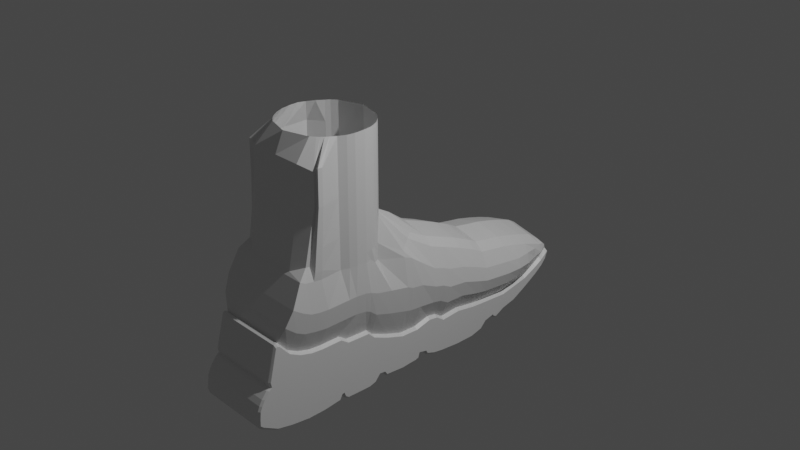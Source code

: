 # Source: sapato.blend  (saved by Blender 2.92.15; exported with 4.5.12 LTS)
import bpy
from mathutils import Matrix  # noqa: F401  (used for matrix-valued properties, if any)

bpy.ops.wm.read_factory_settings(use_empty=True)
scene = bpy.context.scene
scene.name = 'Scene'

# ---- collections
col_collection = bpy.data.collections.new('Collection'); scene.collection.children.link(col_collection)

# ---- materials (node trees are filled in below, after node groups)
mat_material = bpy.data.materials.new('Material')
mat_material.alpha_threshold = 0.0
mat_material.use_transparent_shadow = False
mat_material.line_color = (0.0, 0.0, 0.0, 1.0)

# ---- material node trees
mat_material.use_nodes = True; mat_material.node_tree.nodes.clear()
_N = mat_material.node_tree.nodes; _L = mat_material.node_tree.links
n0 = _N.new('ShaderNodeOutputMaterial'); n0.name = 'Material Output'; n0.location = (300, 300)
n1 = _N.new('ShaderNodeBsdfPrincipled'); n1.name = 'Principled BSDF'; n1.location = (10, 300)
n1.distribution = 'GGX'
n1.subsurface_method = 'BURLEY'
n1.inputs[2].default_value = 0.4
n1.inputs[3].default_value = 1.45
n1.inputs[27].default_value = (0.0, 0.0, 0.0, 1.0)
n1.inputs[28].default_value = 1.0
_L.new(n1.outputs[0], n0.inputs[0])
n0.is_active_output = True

# ---- world
world_world = bpy.data.worlds.new('World'); scene.world = world_world
world_world.use_nodes = True; world_world.node_tree.nodes.clear()
_N = world_world.node_tree.nodes; _L = world_world.node_tree.links
n0 = _N.new('ShaderNodeOutputWorld'); n0.name = 'World Output'; n0.location = (300, 300)
n1 = _N.new('ShaderNodeBackground'); n1.name = 'Background'; n1.location = (10, 300)
n1.inputs[0].default_value = (0.05088, 0.05088, 0.05088, 1.0)
_L.new(n1.outputs[0], n0.inputs[0])
n0.is_active_output = True
world_world.color = (0.05088, 0.05088, 0.05088)
world_world.use_sun_shadow = False
world_world.sun_shadow_jitter_overblur = 0.0

# ---- cameras
cam_camera = bpy.data.cameras.new('Camera')
cam_camera.clip_end = 100.0
cam_camera.ortho_scale = 7.314

# ---- lights
light_light = bpy.data.lights.new('Light', 'POINT')
light_light.transmission_factor = 0.0
light_light.energy = 1000.0
light_light.shadow_soft_size = 0.1
light_light.shadow_maximum_resolution = 0.006
light_light.use_absolute_resolution = True

# ---- meshes
me_cube = bpy.data.meshes.new('Cube')
me_cube.from_pydata([(0.3015, 1.285, -0.6608), (0.2984, 1.275, -1.217), (0.3015, 1.152, -0.6395), (0.2984, 1.164, -1.21), (-0.4771, 1.285, -0.6608), (-0.4717, 1.275, -1.217), (-0.4771, 1.152, -0.6395), (-0.4717, 1.164, -1.21), (0.3118, 1.284, -1.447), (0.3118, 1.165, -1.506), (-0.4853, 1.284, -1.447), (-0.4853, 1.165, -1.506), (0.3015, 0.9309, -0.598), (0.2984, 0.9166, -1.191), (-0.4771, 0.9309, -0.598), (-0.4717, 0.9166, -1.191), (0.3118, 0.9214, -1.565), (-0.4853, 0.9214, -1.565), (0.3118, 0.9943, -1.492), (0.3118, 1.113, -1.465), (-0.4853, 0.9943, -1.492), (-0.4853, 1.113, -1.465), (0.3015, 1.641, -0.7575), (0.2984, 1.631, -1.149), (-0.4771, 1.641, -0.7575), (-0.4717, 1.631, -1.149), (0.3118, 1.63, -1.318), (-0.4853, 1.63, -1.318), (0.2984, 1.453, -1.183), (0.3015, 1.466, -0.7063), (-0.4853, 1.457, -1.406), (0.3118, 1.457, -1.406), (-0.4717, 1.453, -1.183), (-0.4771, 1.466, -0.7063), (0.3015, 1.811, -0.8172), (0.2984, 1.808, -1.07), (-0.4771, 1.811, -0.8172), (-0.4717, 1.808, -1.07), (0.3118, 1.8, -1.219), (-0.4853, 1.8, -1.219), (0.3015, 1.902, -0.852), (0.2984, 1.901, -1.016), (-0.4771, 1.902, -0.852), (-0.4717, 1.901, -1.016), (0.3118, 1.91, -1.141), (-0.4853, 1.91, -1.141), (0.2875, 1.974, -0.8698), (0.2984, 1.977, -0.9522), (-0.463, 1.974, -0.8698), (-0.4717, 1.977, -0.9522), (0.3118, 1.971, -1.071), (-0.4853, 1.971, -1.071), (0.2871, 2.001, -0.8928), (0.2898, 2.011, -0.941), (-0.4627, 2.001, -0.8928), (-0.4632, 2.011, -0.941), (0.3029, 2.013, -1.003), (-0.4766, 2.013, -1.003), (0.3118, 1.129, -1.489), (-0.4853, 1.129, -1.489), (-0.4717, 0.3279, -1.154), (-0.4771, 0.3714, -0.3426), (0.2984, 0.3279, -1.154), (0.3015, 0.3714, -0.3426), (0.3118, 0.9214, -1.565), (-0.4853, 0.9214, -1.565), (0.3118, 0.9943, -1.492), (-0.4853, 0.9943, -1.492), (0.3015, 0.8007, -0.5264), (0.2984, 0.7805, -1.179), (-0.4771, 0.8007, -0.5264), (-0.4717, 0.7805, -1.179), (0.3118, 0.7793, -1.6), (-0.4853, 0.7793, -1.6), (0.3118, 0.5442, -1.598), (0.3015, 0.5833, -0.427), (0.2984, 0.5542, -1.139), (-0.4771, 0.5833, -0.427), (0.3118, 0.7793, -1.6), (-0.4853, 0.7793, -1.6), (0.3118, 0.309, -1.576), (-0.4853, 0.309, -1.576), (0.2984, 0.2275, -1.086), (-0.4853, 0.1982, -1.557), (-0.4717, 0.2275, -1.086), (0.3118, 0.1982, -1.557), (0.3118, 0.309, -1.576), (-0.4853, 0.309, -1.576), (0.3118, 0.5442, -1.598), (-0.4853, 0.5442, -1.598), (-0.4717, 0.5542, -1.139), (-0.4853, 0.5442, -1.598), (-0.4717, 0.1197, -1.069), (-0.4771, 0.1569, -0.2569), (0.2984, 0.1197, -1.069), (0.3015, 0.1569, -0.2569), (0.3118, 0.09669, -1.52), (-0.4853, 0.09669, -1.52), (0.2715, -0.5258, 0.3048), (-0.4853, -0.1981, -1.533), (0.2984, -0.1987, -1.107), (0.3118, -0.1981, -1.533), (0.3118, 0.09669, -1.52), (-0.4853, 0.09669, -1.52), (-0.4853, 0.1982, -1.557), (0.3118, 0.1982, -1.557), (0.3015, 0.2651, -0.3007), (-0.4771, 0.2651, -0.3007), (0.3118, 0.07437, -1.48), (-0.4853, 0.07437, -1.48), (0.3118, 0.07437, -1.48), (-0.4853, 0.07437, -1.48), (0.3118, -0.0242, -1.458), (-0.4853, -0.0242, -1.458), (0.3118, -0.0242, -1.458), (-0.4853, -0.0242, -1.458), (0.3118, -0.0428, -1.516), (-0.4853, -0.0428, -1.516), (0.3118, -0.0428, -1.516), (-0.4853, -0.0428, -1.516), (0.3118, -0.08216, -1.528), (-0.4853, -0.08216, -1.528), (0.3118, -0.08216, -1.528), (-0.4853, -0.08216, -1.528), (-0.4717, -0.06211, -1.114), (-0.4558, -0.1512, -0.06204), (0.2984, -0.06211, -1.114), (0.2853, -0.1512, -0.06204), (0.3118, -0.1981, -1.533), (-0.4104, -0.5167, 0.2839), (-0.4853, -0.1981, -1.533), (-0.4717, -0.1987, -1.107), (0.2715, -0.5258, 0.6913), (-0.4853, -0.2613, -1.538), (0.2984, -0.2652, -1.105), (0.3118, -0.2613, -1.538), (0.3118, -0.2613, -1.538), (-0.4104, -0.5167, 0.6745), (-0.4853, -0.2613, -1.538), (-0.4717, -0.2652, -1.105), (0.3256, -0.5922, 0.7157), (-0.4853, -0.4833, -1.518), (0.2984, -0.4764, -1.031), (0.3118, -0.4833, -1.518), (0.3118, -0.4833, -1.518), (-0.4454, -0.5574, 0.6733), (-0.4853, -0.4833, -1.518), (-0.4717, -0.4764, -1.031), (-0.4853, -0.5147, -1.473), (0.3118, -0.5147, -1.473), (0.3118, -0.5147, -1.473), (-0.4853, -0.5147, -1.473), (-0.4853, -0.584, -1.465), (0.3118, -0.584, -1.465), (0.3118, -0.584, -1.465), (-0.4853, -0.584, -1.465), (-0.4853, -0.649, -1.536), (0.3118, -0.649, -1.536), (0.3118, -0.649, -1.536), (0.3624, -0.6605, 0.7216), (0.2984, -0.6562, -0.9508), (-0.5865, -0.6789, 0.7216), (-0.4717, -0.6562, -0.9508), (-0.4853, -0.7313, -1.558), (0.3118, -0.7313, -1.558), (0.3838, -0.7169, 0.7242), (0.2984, -0.7315, -0.877), (-0.5865, -0.9611, 0.7218), (-0.5865, -0.9201, -0.877), (-0.4853, -1.007, -1.548), (0.3118, -1.007, -1.548), (0.3118, -1.007, -1.548), (-0.4853, -1.007, -1.548), (0.4027, -0.8012, 0.7169), (0.2984, -0.9924, -0.864), (-0.5865, -1.051, 0.7169), (-0.4717, -0.9924, -0.864), (0.4032, -0.9165, 0.7081), (0.2984, -1.086, -0.7977), (-0.5865, -1.158, 0.7081), (-0.4717, -1.086, -0.7977), (0.337, 0.9166, -1.218), (-0.4853, -1.043, -1.523), (0.3118, -1.043, -1.523), (0.3118, -1.043, -1.523), (-0.4853, -1.043, -1.523), (-0.4853, -1.063, -1.468), (0.3118, -1.063, -1.468), (0.3118, -1.063, -1.468), (-0.4853, -1.063, -1.468), (-0.4853, -1.091, -1.477), (0.3118, -1.091, -1.477), (0.3118, -1.091, -1.477), (-0.4853, -1.091, -1.477), (-0.4853, -1.119, -1.529), (0.3118, -1.119, -1.529), (0.3118, -1.119, -1.529), (-0.4853, -1.119, -1.529), (-0.4853, -1.31, -1.551), (0.3118, -1.31, -1.551), (0.2984, -1.708, -0.6772), (0.337, 1.284, -1.421), (0.3529, -1.083, 0.7058), (0.2984, -1.315, -0.7964), (-0.5865, -1.264, 0.7058), (-0.4717, -1.315, -0.7964), (-0.4853, -2.068, -1.389), (0.3118, -2.068, -1.389), (0.3118, -1.89, -1.485), (-0.5391, -1.355, 0.7114), (0.337, 1.165, -1.48), (0.36, -1.374, 0.7084), (0.2984, -1.821, -0.5487), (-0.5299, -1.374, 0.7084), (-0.4717, -1.821, -0.5487), (0.2984, -1.586, -0.7431), (-0.4717, -1.586, -0.7431), (-0.5865, -1.364, 0.7134), (0.4109, -1.364, 0.7134), (0.337, 1.275, -1.244), (0.3118, -1.721, -1.525), (-0.4717, -1.708, -0.6772), (-0.4853, -1.722, -1.525), (0.3635, -1.355, 0.7114), (0.337, 1.164, -1.236), (-0.4853, -1.89, -1.485), (-0.4717, -1.453, -0.7822), (0.4109, -1.314, 0.7096), (0.337, 1.631, -1.175), (-0.4853, -1.514, -1.553), (0.2984, -1.453, -0.7822), (-0.5865, -1.314, 0.7096), (0.3118, -1.514, -1.553), (0.2984, -1.2, -0.7971), (-0.4717, -1.2, -0.7971), (-0.5865, -1.211, 0.7069), (0.3864, -0.9994, 0.7069), (0.337, 1.453, -1.21), (-0.4853, -2.094, -1.365), (0.3118, -2.094, -1.365), (0.3118, -1.947, -0.9736), (-0.4853, -1.947, -0.9736), (0.3118, -1.843, -0.5366), (-0.4853, -1.843, -0.5366), (0.3118, -1.96, -0.918), (-0.4853, -1.96, -0.918), (0.3118, -1.869, -0.5495), (-0.4853, -1.869, -0.5495), (-0.4853, -2.102, -1.334), (0.3118, -2.102, -1.334), (0.3118, -1.982, -0.9984), (-0.4853, -1.982, -0.9984), (-0.4853, -2.101, -1.26), (0.3118, -2.101, -1.26), (0.3118, -2.039, -1.069), (-0.4853, -2.039, -1.069), (-0.4853, -2.093, -1.181), (0.3118, -2.093, -1.181), (0.3118, -2.073, -1.128), (-0.4853, -2.073, -1.128), (0.2715, -0.5258, 1.092), (-0.4104, -0.5167, 1.07), (0.3256, -0.5922, 1.092), (-0.4454, -0.5574, 1.073), (0.3624, -0.6605, 1.084), (-0.5865, -0.6761, 1.084), (0.3838, -0.7169, 1.085), (-0.5865, -0.9526, 1.083), (0.4027, -0.8012, 1.078), (-0.5865, -1.043, 1.078), (0.4032, -0.9165, 1.084), (-0.5865, -1.154, 1.084), (0.3529, -1.083, 1.082), (-0.5865, -1.259, 1.082), (-0.5391, -1.351, 1.052), (0.36, -1.369, 1.044), (-0.5299, -1.369, 1.044), (-0.5865, -1.359, 1.089), (0.4109, -1.359, 1.089), (0.3635, -1.351, 1.052), (0.4109, -1.309, 1.085), (-0.5865, -1.309, 1.085), (-0.5865, -1.206, 1.083), (0.3864, -0.9994, 1.083), (0.2713, -0.526, 1.299), (-0.4104, -0.5167, 1.299), (0.3257, -0.5922, 1.296), (-0.4454, -0.5574, 1.296), (0.3624, -0.6605, 1.298), (-0.497, -0.6326, 1.297), (0.3838, -0.7169, 1.299), (-0.5336, -0.7199, 1.298), (0.4027, -0.8012, 1.303), (-0.5515, -0.8044, 1.303), (0.4032, -0.9165, 1.3), (-0.5536, -0.8955, 1.3), (0.3529, -1.083, 1.301), (-0.4961, -1.093, 1.3), (-0.4005, -1.216, 1.3), (0.2379, -1.228, 1.301), (-0.3805, -1.233, 1.301), (-0.4225, -1.196, 1.301), (0.2913, -1.175, 1.301), (0.2652, -1.204, 1.3), (0.3196, -1.139, 1.302), (-0.4542, -1.157, 1.301), (-0.5349, -1.004, 1.299), (0.3864, -0.9994, 1.299), (-0.09345, 1.152, -0.4801), (-0.09345, 1.285, -0.5015), (-0.09345, 1.284, -1.497), (-0.09345, 1.165, -1.506), (-0.09345, 0.9309, -0.4386), (-0.09345, 0.9943, -1.492), (-0.09345, 1.113, -1.465), (-0.09345, 1.641, -0.5981), (-0.09345, 1.63, -1.368), (-0.09345, 1.466, -0.547), (-0.09345, 1.457, -1.456), (-0.09345, 1.811, -0.6579), (-0.09345, 1.8, -1.269), (-0.09345, 1.902, -0.7134), (-0.09345, 1.91, -1.191), (-0.09345, 1.974, -0.7973), (-0.09345, 1.971, -1.116), (-0.09338, 2.013, -0.9391), (-0.09345, 1.997, -0.8615), (-0.09338, 2.013, -1.053), (-0.09345, 1.129, -1.489), (-0.09345, 0.9214, -1.565), (-0.09345, 0.9943, -1.492), (-0.09345, 0.8007, -0.3671), (-0.09345, 0.7793, -1.6), (-0.09345, 0.3714, -0.1833), (-0.09345, 0.309, -1.576), (-0.09345, 0.5833, -0.2677), (-0.09345, 0.5442, -1.598), (-0.09345, 0.1569, -0.09758), (-0.09345, 0.09669, -1.52), (-0.09345, -0.1981, -1.533), (-0.09345, 0.2651, -0.1414), (-0.09345, 0.1982, -1.557), (-0.09345, 0.07437, -1.48), (-0.09345, -0.0242, -1.458), (-0.09345, -0.0428, -1.516), (-0.09345, -0.08216, -1.528), (-0.09345, -0.05439, 0.0607), (-0.08994, -0.3804, 0.2436), (-0.09345, -0.2613, -1.538), (-0.08994, -0.3804, 0.6959), (-0.09345, -0.4833, -1.518), (-0.09345, -0.5147, -1.473), (-0.09345, -0.584, -1.465), (-0.09345, -0.649, -1.536), (-0.09345, -0.7313, -1.558), (-0.09345, -1.007, -1.548), (-0.09345, -1.043, -1.523), (-0.09345, -1.063, -1.468), (-0.09345, -1.091, -1.477), (-0.09345, -1.119, -1.529), (-0.09345, -1.31, -1.551), (-0.09345, -1.89, -1.485), (-0.09345, -2.068, -1.389), (-0.09345, -1.821, -0.5487), (-0.09345, -1.44, 0.7151), (-0.09345, -1.722, -1.525), (-0.09345, -1.514, -1.553), (-0.08994, -0.3804, 1.089), (-0.09345, -1.435, 1.091), (-0.08993, -0.3805, 1.299), (-0.09141, -1.342, 1.3), (-0.3966, 1.152, -0.5532), (-0.3966, 1.284, -1.477), (-0.3966, 0.9309, -0.5117), (-0.3966, 0.9943, -1.492), (-0.3966, 1.113, -1.465), (-0.3966, 1.63, -1.348), (-0.3966, 1.466, -0.6201), (-0.3966, 1.8, -1.249), (-0.3966, 1.91, -1.171), (-0.3966, 1.971, -1.102), (-0.3859, 2.013, -0.9399), (-0.3859, 2.013, -1.033), (-0.3966, 1.129, -1.489), (-0.3966, 0.9943, -1.492), (-0.3966, 0.8007, -0.4402), (-0.3966, 0.3714, -0.2564), (-0.3966, 0.5442, -1.598), (-0.3966, 0.1569, -0.1707), (-0.3966, 0.1982, -1.557), (-0.3966, -0.05439, -0.05704), (-0.3521, -0.4694, 0.2801), (-0.3521, -0.4694, 0.6766), (-0.3966, -1.89, -1.485), (-0.3966, -1.44, 0.7151), (-0.3966, -1.514, -1.553), (-0.3521, -0.4694, 1.069), (-0.3966, -1.435, 1.091), (-0.3521, -0.4694, 1.299), (-0.3369, -1.267, 1.3), (-0.3966, 1.285, -0.5746), (-0.3966, 1.165, -1.506), (-0.3966, 1.641, -0.6712), (-0.3966, 1.457, -1.436), (-0.3966, 1.811, -0.731), (-0.3966, 1.902, -0.7865), (-0.3966, 1.974, -0.8407), (-0.3966, 1.997, -0.8819), (-0.3966, 0.9214, -1.565), (-0.3966, 0.7793, -1.6), (-0.3966, 0.309, -1.576), (-0.3966, 0.5833, -0.3408), (-0.3966, 0.09669, -1.52), (-0.3966, -0.1981, -1.533), (-0.3966, 0.2651, -0.2145), (-0.3966, 0.07437, -1.48), (-0.3966, -0.0242, -1.458), (-0.3966, -0.0428, -1.516), (-0.3966, -0.08216, -1.528), (-0.3966, -0.2613, -1.538), (-0.3966, -0.4833, -1.518), (-0.3966, -0.5147, -1.473), (-0.3966, -0.584, -1.465), (-0.3966, -0.649, -1.536), (-0.3966, -0.7313, -1.558), (-0.3966, -1.007, -1.548), (-0.3966, -1.043, -1.523), (-0.3966, -1.063, -1.468), (-0.3966, -1.091, -1.477), (-0.3966, -1.119, -1.529), (-0.3966, -1.31, -1.551), (-0.3966, -2.068, -1.389), (-0.3966, -1.821, -0.5487), (-0.3966, -1.722, -1.525), (0.2097, 1.285, -0.5746), (0.2097, 1.165, -1.506), (0.2097, 1.641, -0.6712), (0.2097, 1.457, -1.436), (0.2097, 1.811, -0.731), (0.2097, 1.902, -0.7865), (0.2097, 1.974, -0.8407), (0.2097, 1.997, -0.8819), (0.2097, 0.9214, -1.565), (0.2097, 0.7793, -1.6), (0.2097, 0.309, -1.576), (0.2097, 0.5833, -0.3408), (0.2097, 0.09669, -1.52), (0.2097, -0.1981, -1.533), (0.2097, 0.2651, -0.2145), (0.2097, 0.07437, -1.48), (0.2097, -0.0242, -1.458), (0.2097, -0.0428, -1.516), (0.2097, -0.08216, -1.528), (0.2097, -0.2613, -1.538), (0.2097, -0.4833, -1.518), (0.2097, -0.5147, -1.473), (0.2097, -0.584, -1.465), (0.2097, -0.649, -1.536), (0.2097, -0.7313, -1.558), (0.2097, -1.007, -1.548), (0.2097, -1.043, -1.523), (0.2097, -1.063, -1.468), (0.2097, -1.091, -1.477), (0.2097, -1.119, -1.529), (0.2097, -1.31, -1.551), (0.2097, -2.068, -1.389), (0.2097, -1.821, -0.5487), (0.2097, -1.721, -1.525), (0.2097, 1.152, -0.5532), (0.2097, 1.284, -1.477), (0.2097, 0.9309, -0.5117), (0.2097, 0.9943, -1.492), (0.2097, 1.113, -1.465), (0.2097, 1.63, -1.348), (0.2097, 1.466, -0.6201), (0.2097, 1.8, -1.249), (0.2097, 1.91, -1.171), (0.2097, 1.971, -1.096), (0.1993, 2.013, -0.9399), (0.1993, 2.013, -1.033), (0.2097, 1.129, -1.489), (0.2097, 0.9943, -1.492), (0.2097, 0.8007, -0.4402), (0.2097, 0.3714, -0.2564), (0.2097, 0.5442, -1.598), (0.2097, 0.1569, -0.1707), (0.2097, 0.1982, -1.557), (0.2097, -0.05439, -0.05704), (0.1839, -0.4559, 0.2994), (0.1839, -0.4559, 0.6959), (0.2097, -1.89, -1.485), (0.2097, -1.44, 0.7151), (0.2097, -1.514, -1.553), (0.1839, -0.4559, 1.089), (0.2097, -1.435, 1.091), (0.1839, -0.4558, 1.299), (0.1893, -1.266, 1.3), (-0.5074, 1.275, -1.245), (-0.5074, 1.164, -1.237), (-0.5074, 1.284, -1.411), (-0.5074, 1.165, -1.47), (-0.5074, 0.9214, -1.53), (-0.5074, 0.9166, -1.218), (-0.5074, 0.9943, -1.457), (-0.5074, 1.113, -1.429), (-0.5074, 1.129, -1.453), (-0.5074, 1.631, -1.176), (-0.5074, 1.63, -1.282), (-0.5074, 1.457, -1.37), (-0.5074, 1.453, -1.21), (-0.5074, 1.808, -1.097), (-0.5074, 1.8, -1.183), (-0.5074, 1.901, -1.044), (-0.5074, 1.977, -0.9847), (-0.5074, 1.91, -1.105), (-0.5074, 1.971, -1.036), (-0.4982, 2.011, -0.9681), (-0.4982, 2.013, -1.003), (-0.5074, 0.7793, -1.565), (-0.5074, 0.7805, -1.206), (-0.5074, 0.5542, -1.166), (-0.5074, 0.5442, -1.563), (-0.5074, 0.309, -1.54), (-0.5074, 0.1197, -1.096), (-0.5074, 0.2275, -1.113), (-0.5074, 0.3279, -1.181), (-0.5074, 0.1982, -1.521), (-0.5074, 0.09669, -1.484), (-0.5074, -0.06211, -1.141), (-0.5074, 0.07437, -1.445), (-0.5074, 0.09669, -1.484), (-0.5074, -0.0242, -1.422), (-0.5074, -0.0428, -1.48), (-0.5074, -0.08216, -1.492), (-0.5074, -0.1987, -1.134), (-0.5074, -0.1981, -1.497), (-0.5074, -0.2652, -1.132), (-0.5074, -0.2613, -1.502), (-0.5074, -0.4833, -1.482), (-0.5074, -0.4764, -1.058), (-0.5074, -0.649, -1.501), (-0.5074, -0.6562, -0.9779), (-0.5074, -0.5147, -1.437), (-0.5074, -0.584, -1.429), (-0.5074, -0.9201, -0.9041), (-0.5074, -0.9168, -1.522), (-0.5074, -1.007, -1.512), (-0.5074, -0.9924, -0.8911), (-0.5074, -1.086, -0.8249), (-0.5074, -1.924, -1.012), (-0.5074, -1.814, -1.094), (-0.5074, -1.069, -0.9245), (-0.5074, -1.043, -1.487), (-0.5074, -1.063, -1.433), (-0.5074, -1.091, -1.441), (-0.5074, -1.119, -1.494), (-0.5074, -1.821, -0.5758), (-0.5074, -1.708, -0.7043), (-0.5074, -1.195, -1.027), (-0.5074, -1.318, -1.088), (-0.5074, -1.2, -0.8242), (-0.5074, -1.315, -0.8235), (-0.5074, -2.068, -1.353), (-0.5074, -1.89, -1.449), (-0.5074, -1.31, -1.515), (-0.5074, -1.453, -0.8093), (-0.5074, -1.489, -1.149), (-0.5074, -1.514, -1.517), (-0.5074, -1.586, -0.7702), (-0.5074, -1.658, -1.144), (-0.5074, -1.722, -1.489), (-0.5074, -1.934, -0.9736), (-0.5074, -1.838, -0.5637), (-0.5074, -2.089, -1.34), (-0.5074, -1.947, -0.918), (-0.5074, -1.856, -0.5767), (-0.5074, -2.098, -1.325), (-0.5074, -1.969, -0.9984), (-0.5074, -2.089, -1.26), (-0.5074, -2.026, -1.069), (-0.5074, -2.08, -1.181), (-0.5074, -2.06, -1.128), (0.337, 0.9214, -1.54), (0.337, 0.9943, -1.467), (0.337, 1.113, -1.439), (0.337, 1.129, -1.463), (0.337, 1.63, -1.292), (0.337, 1.8, -1.193), (0.337, 1.457, -1.381), (0.337, 1.91, -1.115), (0.337, 1.808, -1.096), (0.337, 1.901, -1.043), (0.337, 1.971, -1.046), (0.3275, 2.013, -0.9774), (0.337, 1.977, -0.9841), (0.3275, 2.011, -0.9675), (0.337, 0.7793, -1.575), (0.337, 0.7805, -1.205), (0.337, 0.3279, -1.181), (0.337, 0.5542, -1.166), (0.337, 0.5442, -1.573), (0.337, 0.309, -1.55), (0.337, 0.1982, -1.531), (0.337, 0.09669, -1.494), (0.337, 0.2275, -1.112), (0.337, 0.1197, -1.096), (0.337, -0.06211, -1.141), (0.337, -0.1987, -1.133), (0.337, -0.08216, -1.502), (0.337, 0.07437, -1.455), (0.337, 0.09669, -1.494), (0.337, -0.0242, -1.433), (0.337, -0.0428, -1.49), (0.337, -0.1981, -1.507), (0.337, -0.2613, -1.512), (0.337, -0.4833, -1.492), (0.337, -0.2652, -1.131), (0.337, -0.4764, -1.057), (0.337, -0.5147, -1.448), (0.337, -0.584, -1.439), (0.337, -0.649, -1.511), (0.337, -0.649, -1.511), (0.337, -0.6562, -0.9773), (0.337, -0.7281, -1.532), (0.337, -1.007, -1.523), (0.337, -0.7315, -0.9035), (0.337, -0.9924, -0.8905), (0.337, -1.086, -0.8243), (0.337, -1.069, -0.9245), (0.337, -1.043, -1.497), (0.337, -1.063, -1.443), (0.337, -1.091, -1.451), (0.337, -1.119, -1.504), (0.337, -1.721, -1.499), (0.337, -1.89, -1.46), (0.337, -1.31, -1.525), (0.337, -1.318, -1.088), (0.337, -1.195, -1.027), (0.337, -1.489, -1.149), (0.337, -1.658, -1.144), (0.337, -1.2, -0.8236), (0.337, -1.315, -0.823), (0.337, -1.924, -1.012), (0.337, -1.821, -0.5752), (0.337, -1.814, -1.094), (0.337, -1.708, -0.7038), (0.337, -2.053, -1.364), (0.337, -1.453, -0.8087), (0.337, -1.586, -0.7696), (0.337, -1.514, -1.527), (0.337, -1.932, -0.9736), (0.337, -1.843, -0.5632), (0.337, -2.079, -1.34), (0.337, -1.944, -0.918), (0.337, -1.862, -0.5761), (0.337, -2.087, -1.334), (0.337, -1.966, -0.9984), (0.337, -2.086, -1.26), (0.337, -2.023, -1.069), (0.337, -2.078, -1.181), (0.337, -2.057, -1.128), (0.4101, 1.28, -0.9497), (-0.5857, 1.158, -0.9353), (0.4101, 1.158, -0.9353), (-0.5857, 1.28, -0.9497), (-0.5857, 0.9237, -0.9052), (0.4101, 0.9237, -0.9052), (0.4101, 0.3497, -0.7591), (0.3821, 1.636, -0.9636), (-0.5576, 1.636, -0.9636), (-0.5857, 1.459, -0.9552), (0.4101, 1.459, -0.9552), (-0.5857, 0.3497, -0.7591), (-0.5857, 0.7906, -0.8632), (0.4101, 0.7906, -0.8632), (-0.5857, 0.5687, -0.7876), (0.4101, 0.5687, -0.7876), (0.4101, 0.1383, -0.6736), (-0.5857, 0.1383, -0.6736), (0.4101, -0.1907, -0.5608), (0.4101, 0.2463, -0.7038), (-0.5857, 0.2463, -0.7038), (0.4101, -0.05825, -0.5811), (-0.5857, -0.05825, -0.5811), (-0.5857, -0.1907, -0.5608), (0.4101, -0.2654, -0.5246), (-0.5857, -0.2654, -0.5246), (0.4101, -0.4821, -0.4777), (-0.5857, -0.4821, -0.4777), (0.4101, -0.6675, -0.4348), (-0.5857, -0.6675, -0.4348), (0.4101, -0.7519, -0.3978), (-0.5857, -0.9406, -0.3978), (0.4101, -0.8175, -0.3777), (-0.5857, -1.022, -0.3777), (0.4101, -0.9376, -0.365), (-0.5857, -1.115, -0.365), (0.4101, -1.289, -0.3655), (-0.5857, -1.289, -0.3655), (0.4101, -1.699, -0.2093), (-0.5857, -1.699, -0.2093), (-0.5857, -1.585, -0.2857), (0.4101, -1.491, -0.3351), (-0.5857, -1.491, -0.3351), (0.4101, -1.585, -0.2857), (-0.5857, -1.406, -0.3533), (0.4101, -1.406, -0.3533), (-0.5857, -1.206, -0.3653), (0.4101, -1.028, -0.3653), (-0.09344, -1.699, -0.2093), (-0.3961, -1.699, -0.2093), (0.2092, -1.699, -0.2093), (-0.5573, 1.155, -0.798), (-0.5573, 0.9273, -0.7622), (0.3817, 1.462, -0.8414), (-0.5573, 0.3606, -0.5615), (-0.5573, 0.7956, -0.7054), (-0.5573, 0.576, -0.618), (-0.5573, 0.1476, -0.4759), (-0.5573, 0.2557, -0.5128), (-0.5573, -0.048, -0.3379), (-0.5573, -0.1866, -0.2333), (-0.5573, -0.2822, -0.1917), (-0.5573, -0.4849, -0.1251), (-0.5573, -0.676, -0.1007), (-0.5573, -0.9286, -0.05156), (-0.5573, -1.014, -0.05199), (-0.5573, -1.118, -0.04202), (-0.5573, -1.255, -0.04343), (-0.5573, -1.587, 0.02532), (-0.5573, -1.52, -0.01008), (-0.5573, -1.428, -0.02441), (-0.5573, -1.336, -0.03703), (-0.5573, -1.186, -0.04273), (0.3817, 1.282, -0.8159), (0.3817, 1.155, -0.798), (-0.5573, 1.282, -0.8159), (0.3817, 0.9273, -0.7622), (0.3817, 0.3606, -0.5615), (0.3552, 1.638, -0.8488), (-0.5309, 1.638, -0.8488), (-0.5573, 1.462, -0.8414), (0.3817, 0.7956, -0.7054), (0.3817, 0.576, -0.618), (0.3817, 0.1476, -0.4759), (0.3817, -0.1866, -0.2333), (0.3817, 0.2557, -0.5128), (0.3817, -0.048, -0.3379), (0.3817, -0.2822, -0.1917), (0.3256, -0.5922, -0.1251), (0.3817, -0.676, -0.1007), (0.3817, -0.7306, -0.05156), (0.4023, -0.8022, -0.05199), (0.4032, -0.9165, -0.04202), (0.3529, -1.083, -0.04343), (0.3817, -1.587, 0.02532), (0.3817, -1.428, -0.02441), (0.3817, -1.52, -0.01008), (0.3817, -1.336, -0.03703), (0.3864, -0.9994, -0.04273), (-0.09313, -1.587, 0.02532), (-0.3785, -1.587, 0.02532), (0.1923, -1.587, 0.02532), (0.3793, 1.278, -1.084), (0.3793, 1.161, -1.073), (-0.5286, 1.278, -1.084), (0.3793, 0.9202, -1.048), (0.3793, 0.3388, -0.9567), (0.353, 1.633, -1.056), (-0.5549, 1.633, -1.056), (-0.5549, 1.456, -1.069), (0.3793, 0.7855, -1.021), (0.3793, 0.5615, -0.9634), (0.3793, 0.129, -0.8713), (0.3793, -0.1947, -0.8339), (0.3793, 0.2369, -0.8947), (0.3793, -0.06018, -0.8477), (0.3793, -0.2653, -0.8146), (0.3793, -0.4792, -0.7542), (0.3793, -0.6619, -0.6928), (0.3793, -0.7417, -0.6263), (0.3793, -0.7996, -0.6), (0.3793, -0.9259, -0.5814), (0.3793, -1.302, -0.581), (0.3793, -1.776, -0.3806), (0.3793, -1.551, -0.5359), (0.3793, -1.655, -0.4814), (0.3793, -1.422, -0.5629), (0.3793, -1.025, -0.5812), (-0.09311, -1.776, -0.3806), (-0.3771, -1.776, -0.3806), (0.1908, -1.776, -0.3806), (-0.5549, 1.161, -1.073), (-0.5549, 0.9202, -1.048), (0.3793, 1.456, -1.069), (-0.5549, 0.3388, -0.9567), (-0.5549, 0.7855, -1.021), (-0.5549, 0.5615, -0.9634), (-0.5549, 0.129, -0.8713), (-0.5549, 0.2369, -0.8947), (-0.5549, -0.06018, -0.8477), (-0.5549, -0.1947, -0.8339), (-0.5549, -0.2653, -0.8146), (-0.5549, -0.4792, -0.7542), (-0.5549, -0.6619, -0.6928), (-0.5549, -0.9304, -0.6263), (-0.5549, -1.004, -0.6), (-0.5549, -1.104, -0.5814), (-0.5549, -1.302, -0.581), (-0.5549, -1.776, -0.3806), (-0.5549, -1.655, -0.4814), (-0.5549, -1.551, -0.5359), (-0.5549, -1.422, -0.5629), (-0.5549, -1.203, -0.5812), (0.3306, 1.807, -0.9649), (-0.5069, 1.807, -0.9649), (0.3187, 1.807, -0.8652), (-0.495, 1.807, -0.8652), (0.3166, 1.806, -1.023), (-0.5171, 1.806, -1.023), (0.3306, 1.901, -0.9428), (-0.5069, 1.901, -0.9428), (0.2995, 1.977, -0.92), (-0.4758, 1.977, -0.92), (0.3529, -1.083, 0.05924), (0.364, -0.2839, -0.129), (0.3383, -1.482, 0.124), (0.3256, -0.5922, 0.05949), (0.388, -1.414, 0.05812), (0.3624, -0.6605, 0.05987), (0.3425, -1.44, 0.1177), (0.3838, -0.7169, 0.06002), (0.3172, -0.2254, -0.0976), (0.3883, -1.331, 0.0589), (0.4027, -0.8012, 0.06058), (0.3864, -0.9994, 0.05922), (0.4032, -0.9165, 0.06096), (-0.5637, -1.192, 0.05875), (-0.5181, -1.44, 0.1172), (-0.5636, -1.022, 0.06017), (-0.5639, -1.257, 0.05874), (-0.5636, -1.126, 0.06052), (-0.5393, -0.2839, -0.1291), (-0.5638, -1.331, 0.05837), (-0.5082, -1.482, 0.1235), (-0.4924, -0.2254, -0.09765), (-0.5642, -0.6767, 0.05961), (-0.5633, -0.9353, 0.05721), (-0.5646, -0.4856, 0.05931), (-0.5636, -1.414, 0.05756), (0.1953, -1.562, 0.0599), (-0.3816, -1.562, 0.05953), (-0.09319, -1.562, 0.05971), (0.2005, -1.518, 0.2984), (0.3966, -1.325, 0.2986), (0.3256, -0.5922, 0.2992), (-0.3871, -1.518, 0.2984), (0.4027, -0.8012, 0.2988), (0.3964, -1.396, 0.2985), (-0.09328, -1.518, 0.2984), (0.3864, -0.9994, 0.2987), (0.3624, -0.6605, 0.2991), (0.4032, -0.9165, 0.2987), (0.3502, -1.409, 0.3352), (0.3529, -1.083, 0.2986), (-0.5161, -1.443, 0.335), (0.3838, -0.7169, 0.3013), (0.3462, -1.443, 0.3367), (-0.5721, -1.199, 0.2958), (-0.5257, -1.409, 0.3319), (-0.5718, -1.033, 0.2964), (-0.5722, -1.259, 0.2956), (-0.5719, -1.138, 0.296), (-0.5721, -1.325, 0.2954), (-0.5717, -0.9446, 0.2967), (-0.5722, -0.6774, 0.2977), (-0.5719, -1.396, 0.2951), (-0.4454, -0.5574, 0.2798)], [], [(400, 4, 6, 371), (64, 16, 72, 78), (712, 6, 4, 736), (103, 92, 523, 530), (734, 0, 2, 735), (403, 30, 27, 376), (469, 8, 9, 435), (215, 230, 647, 648), (794, 28, 23, 768), (735, 2, 12, 737), (17, 20, 67, 65), (71, 15, 502, 519), (792, 7, 15, 793), (471, 472, 19, 18), (371, 6, 14, 373), (376, 27, 39, 378), (166, 164, 623, 625), (435, 9, 58, 480), (203, 233, 640, 641), (229, 198, 564, 567), (741, 33, 24, 740), (474, 29, 22, 436), (82, 94, 605, 604), (434, 0, 29, 474), (736, 4, 33, 741), (176, 168, 544, 547), (763, 1, 28, 794), (372, 10, 30, 403), (378, 39, 45, 379), (26, 38, 587, 586), (248, 238, 573, 576), (436, 22, 34, 438), (439, 40, 46, 440), (10, 11, 500, 499), (81, 83, 526, 522), (438, 34, 40, 439), (380, 51, 57, 382), (207, 208, 634, 646), (114, 110, 609, 611), (379, 45, 51, 380), (478, 53, 56, 479), (123, 130, 535, 533), (440, 46, 52, 441), (442, 481, 66, 64), (480, 58, 19, 472), (17, 65, 79, 73), (442, 64, 78, 443), (793, 15, 71, 796), (373, 14, 70, 385), (18, 16, 64, 66), (80, 88, 600, 601), (471, 18, 66, 481), (484, 74, 86, 444), (411, 77, 61, 386), (1, 3, 224, 219), (743, 75, 63, 738), (74, 88, 80, 86), (91, 89, 87, 81), (241, 251, 577, 571), (737, 12, 68, 742), (799, 84, 92, 798), (105, 85, 96, 102), (83, 104, 103, 97), (11, 59, 505, 500), (746, 106, 95, 744), (486, 105, 102, 446), (414, 107, 93, 388), (797, 90, 60, 795), (796, 71, 90, 797), (151, 155, 543, 542), (73, 79, 89, 91), (78, 72, 88, 74), (742, 68, 75, 743), (250, 240, 650, 656), (385, 70, 77, 411), (443, 78, 74, 484), (38, 44, 589, 587), (96, 94, 102), (73, 91, 521, 518), (115, 111, 529, 531), (171, 164, 623, 624), (92, 97, 103), (798, 92, 124, 800), (239, 249, 655, 652), (154, 150, 618, 619), (386, 61, 107, 414), (444, 86, 105, 486), (738, 63, 106, 746), (21, 20, 503, 504), (81, 87, 104, 83), (86, 80, 85, 105), (795, 60, 84, 799), (103, 97, 109, 111), (412, 103, 111, 415), (96, 102, 110, 108), (111, 109, 113, 115), (415, 111, 115, 416), (108, 110, 114, 112), (115, 113, 117, 119), (416, 115, 119, 417), (112, 114, 118, 116), (119, 117, 121, 123), (417, 119, 123, 418), (116, 118, 122, 120), (800, 124, 131, 801), (452, 122, 128, 447), (188, 184, 629, 630), (801, 131, 139, 802), (388, 93, 125, 390), (744, 95, 127, 747), (123, 121, 99, 130), (120, 122, 128, 101), (390, 125, 129, 391), (747, 127, 832, 745), (748, 825, 827, 749), (453, 136, 144, 454), (447, 128, 136, 453), (60, 90, 520, 525), (130, 99, 133, 138), (101, 128, 136, 135), (745, 832, 825, 748), (391, 129, 137, 392), (88, 72, 596, 600), (803, 147, 162, 804), (235, 204, 273, 282), (135, 136, 144, 143), (138, 133, 141, 146), (802, 139, 147, 803), (58, 9, 210, 585), (92, 124, 528, 523), (143, 144, 150, 149), (454, 144, 150, 455), (146, 141, 148, 151), (149, 150, 154, 153), (455, 150, 154, 456), (151, 148, 152, 155), (153, 154, 158, 157), (456, 154, 158, 457), (155, 152, 156), (162, 156, 163, 168), (749, 827, 829, 750), (165, 159, 264, 266), (804, 162, 168, 805), (17, 73, 518, 501), (164, 166, 174, 170), (458, 164, 171, 459), (750, 829, 831, 751), (457, 158, 164, 458), (158, 160, 166, 164), (158, 157, 164), (189, 185, 552, 553), (140, 132, 260, 262), (50, 56, 593, 592), (211, 223, 279, 275), (227, 202, 272, 280), (164, 170, 171), (168, 163, 169, 176), (20, 17, 501, 503), (805, 168, 176, 806), (751, 831, 834, 752), (163, 172, 169), (166, 174, 626, 625), (752, 834, 836, 753), (806, 176, 180, 807), (139, 131, 534, 536), (171, 170, 183, 184), (459, 171, 184, 460), (169, 172, 185, 182), (184, 183, 187, 188), (460, 184, 188, 461), (182, 185, 189, 186), (188, 187, 191, 192), (461, 188, 192, 462), (186, 189, 193, 190), (192, 191, 195, 196), (462, 192, 196, 463), (190, 193, 197, 194), (196, 195, 199), (463, 196, 199, 464), (194, 197, 198), (69, 76, 599, 597), (18, 19, 584, 583), (217, 209, 274, 277), (759, 835, 824, 754), (813, 234, 205, 808), (16, 18, 583, 582), (205, 226, 565, 561), (761, 851, 844, 729), (163, 172, 546, 545), (212, 200, 645, 643), (492, 232, 220, 467), (223, 218, 278, 279), (59, 21, 504, 505), (467, 220, 208, 490), (810, 221, 214, 809), (37, 43, 512, 510), (757, 830, 826, 755), (199, 196, 632, 635), (758, 833, 828, 756), (812, 226, 216, 811), (131, 124, 528, 534), (209, 213, 276, 274), (19, 58, 585, 584), (246, 242, 651, 654), (130, 138, 537, 535), (490, 208, 207, 465), (146, 151, 542, 538), (756, 828, 830, 757), (811, 216, 221, 810), (231, 217, 277, 281), (110, 102, 610, 609), (128, 122, 608, 613), (204, 231, 281, 273), (111, 103, 530, 529), (808, 205, 226, 812), (754, 824, 833, 758), (45, 39, 511, 514), (464, 199, 232, 492), (240, 244, 653, 650), (807, 180, 234, 813), (753, 836, 835, 759), (491, 211, 275, 494), (247, 246, 244, 240, 250, 254, 258, 257, 256, 259, 255, 251, 241, 245), (136, 128, 613, 614), (234, 205, 561, 560), (214, 432, 363, 466, 212, 242, 243), (207, 465, 362, 431, 206, 238, 239), (200, 215, 648, 645), (100, 134, 616, 607), (49, 55, 516, 513), (247, 243, 572, 575), (208, 220, 633, 634), (243, 242, 246, 247), (126, 100, 607, 606), (15, 7, 498, 502), (239, 238, 248, 249), (41, 35, 590, 591), (185, 172, 546, 552), (249, 248, 252, 253), (233, 178, 627, 640), (241, 245, 574, 571), (253, 252, 256, 257), (265, 267, 291, 289), (270, 268, 292, 294), (396, 261, 285, 398), (274, 276, 300, 298), (273, 281, 305, 297), (269, 271, 295, 293), (494, 275, 299, 496), (264, 262, 286, 288), (278, 280, 304, 302), (283, 270, 294, 307), (263, 265, 289, 287), (218, 227, 280, 278), (137, 145, 263, 261), (175, 179, 271, 269), (236, 177, 270, 283), (145, 161, 265, 263), (167, 175, 269, 267), (179, 235, 282, 271), (177, 173, 268, 270), (392, 137, 261, 396), (173, 165, 266, 268), (159, 140, 262, 264), (202, 236, 283, 272), (161, 167, 267, 265), (280, 272, 296, 304), (275, 279, 303, 299), (271, 282, 306, 295), (266, 264, 288, 290), (281, 277, 301, 305), (262, 260, 284, 286), (277, 274, 298, 301), (272, 283, 307, 296), (279, 278, 302, 303), (261, 263, 287, 285), (267, 269, 293, 291), (282, 273, 297, 306), (268, 266, 290, 292), (489, 349, 367, 493), (397, 368, 370, 399), (493, 367, 369, 495), (394, 364, 368, 397), (430, 360, 366, 395), (393, 361, 362, 431), (433, 365, 361, 393), (395, 366, 365, 433), (762, 850, 852, 760), (429, 359, 360, 430), (428, 358, 359, 429), (427, 357, 358, 428), (426, 356, 357, 427), (425, 355, 356, 426), (423, 353, 354, 424), (424, 354, 355, 425), (422, 352, 353, 423), (421, 351, 352, 422), (420, 350, 351, 421), (488, 347, 349, 489), (413, 339, 348, 419), (419, 348, 350, 420), (487, 346, 347, 488), (485, 337, 346, 487), (418, 345, 339, 413), (451, 344, 345, 452), (450, 343, 344, 451), (449, 342, 343, 450), (446, 338, 342, 449), (410, 334, 341, 389), (483, 333, 340, 448), (409, 332, 336, 387), (482, 331, 335, 445), (448, 340, 337, 485), (389, 341, 338, 412), (445, 335, 333, 483), (387, 336, 334, 410), (374, 313, 330, 384), (470, 312, 331, 482), (408, 329, 332, 409), (383, 328, 314, 375), (408, 384, 330, 329), (406, 323, 326, 407), (381, 325, 327, 382), (476, 322, 324, 477), (477, 324, 327, 479), (404, 319, 321, 405), (405, 321, 323, 406), (402, 315, 319, 404), (475, 320, 322, 476), (469, 310, 318, 437), (400, 309, 317, 377), (377, 317, 315, 402), (401, 311, 328, 383), (473, 316, 320, 475), (468, 308, 312, 470), (374, 375, 314, 313), (372, 310, 311, 401), (437, 318, 316, 473), (434, 309, 308, 468), (10, 372, 401, 11), (20, 21, 375, 374), (11, 401, 383, 59), (33, 377, 402, 24), (4, 400, 377, 33), (24, 402, 404, 36), (42, 405, 406, 48), (36, 404, 405, 42), (55, 381, 382, 57), (48, 406, 407, 54), (65, 67, 384, 408), (59, 383, 375, 21), (65, 408, 409, 79), (20, 374, 384, 67), (89, 387, 410, 87), (104, 389, 412, 103), (79, 409, 387, 89), (87, 410, 389, 104), (123, 418, 413, 130), (138, 419, 420, 146), (130, 413, 419, 138), (146, 420, 421, 151), (151, 421, 422, 155), (155, 422, 423, 156), (163, 424, 425, 172), (156, 423, 424, 163), (172, 425, 426, 185), (185, 426, 427, 189), (189, 427, 428, 193), (193, 428, 429, 197), (197, 429, 430, 198), (229, 395, 433, 222), (222, 433, 393, 225), (225, 393, 431, 206), (198, 430, 395, 229), (213, 394, 397, 276), (276, 397, 399, 300), (349, 392, 396, 367), (367, 396, 398, 369), (760, 852, 851, 761), (347, 391, 392, 349), (346, 390, 391, 347), (337, 388, 390, 346), (344, 417, 418, 345), (343, 416, 417, 344), (342, 415, 416, 343), (338, 412, 415, 342), (333, 386, 414, 340), (331, 385, 411, 335), (340, 414, 388, 337), (335, 411, 386, 333), (312, 373, 385, 331), (322, 379, 380, 324), (324, 380, 382, 327), (320, 378, 379, 322), (310, 372, 403, 318), (316, 376, 378, 320), (308, 371, 373, 312), (318, 403, 376, 316), (309, 400, 371, 308), (0, 434, 468, 2), (31, 437, 473, 26), (2, 468, 470, 12), (26, 473, 475, 38), (8, 469, 437, 31), (38, 475, 476, 44), (50, 477, 479, 56), (44, 476, 477, 50), (12, 470, 482, 68), (75, 445, 483, 63), (106, 448, 485, 95), (68, 482, 445, 75), (63, 483, 448, 106), (102, 446, 449, 110), (110, 449, 450, 114), (114, 450, 451, 118), (118, 451, 452, 122), (95, 485, 487, 127), (127, 487, 488, 98), (98, 488, 489, 132), (755, 826, 850, 762), (260, 493, 495, 284), (132, 489, 493, 260), (368, 494, 496, 370), (364, 491, 494, 368), (360, 464, 492, 366), (361, 490, 465, 362), (365, 467, 490, 361), (366, 492, 467, 365), (359, 463, 464, 360), (358, 462, 463, 359), (357, 461, 462, 358), (356, 460, 461, 357), (355, 459, 460, 356), (353, 457, 458, 354), (354, 458, 459, 355), (352, 456, 457, 353), (351, 455, 456, 352), (350, 454, 455, 351), (339, 447, 453, 348), (348, 453, 454, 350), (345, 452, 447, 339), (334, 444, 486, 341), (332, 443, 484, 336), (341, 486, 446, 338), (336, 484, 444, 334), (313, 471, 481, 330), (329, 442, 443, 332), (328, 480, 472, 314), (329, 330, 481, 442), (323, 440, 441, 326), (325, 478, 479, 327), (381, 407, 326, 325), (319, 438, 439, 321), (321, 439, 440, 323), (315, 436, 438, 319), (309, 434, 474, 317), (317, 474, 436, 315), (311, 435, 480, 328), (313, 314, 472, 471), (310, 469, 435, 311), (498, 497, 499, 500), (502, 501, 518, 519), (498, 500, 505, 504, 503, 501, 502), (508, 509, 506, 507), (499, 497, 509, 508), (507, 506, 510, 511), (514, 512, 513, 515), (511, 510, 512, 514), (515, 513, 516, 517), (520, 521, 522, 525), (524, 526, 527, 523), (519, 518, 521, 520), (530, 523, 528, 533, 532, 531, 529), (528, 533, 535, 534), (525, 522, 526, 524), (534, 535, 537, 536), (536, 537, 538, 539), (541, 539, 538, 542, 543, 540), (541, 540, 545, 544), (544, 545, 546, 547), (552, 546, 547, 551, 558, 559, 564, 555, 554, 553), (551, 547, 548, 560, 558), (549, 556, 572, 571), (550, 557, 556, 549), (567, 566, 569, 570), (566, 565, 568, 569), (563, 550, 549, 562), (570, 569, 550, 563), (569, 568, 557, 550), (559, 561, 565, 566), (564, 559, 566, 567), (558, 560, 561, 559), (562, 549, 571, 573), (572, 571, 574, 575), (573, 571, 577, 576), (576, 577, 579, 578), (578, 579, 581, 580), (226, 216, 568, 565), (180, 234, 560, 548), (90, 71, 519, 520), (162, 156, 540, 541), (51, 45, 514, 515), (216, 221, 557, 568), (91, 81, 522, 521), (193, 189, 553, 554), (222, 229, 567, 570), (119, 115, 531, 532), (156, 163, 545, 540), (39, 27, 507, 511), (155, 156, 540, 543), (92, 84, 524, 523), (138, 146, 538, 537), (251, 255, 579, 577), (206, 225, 563, 562), (252, 248, 576, 578), (214, 243, 572, 556), (176, 180, 548, 547), (25, 37, 510, 506), (27, 30, 508, 507), (198, 197, 555, 564), (168, 162, 541, 544), (259, 256, 580, 581), (43, 49, 513, 512), (32, 25, 506, 509), (238, 206, 562, 573), (84, 60, 525, 524), (197, 193, 554, 555), (162, 147, 539, 541), (83, 97, 527, 526), (147, 139, 536, 539), (123, 119, 532, 533), (55, 57, 517, 516), (97, 92, 523, 527), (255, 259, 581, 579), (30, 10, 499, 508), (256, 252, 578, 580), (7, 5, 497, 498), (225, 222, 570, 563), (221, 214, 556, 557), (245, 247, 575, 574), (57, 51, 515, 517), (5, 32, 509, 497), (219, 224, 210, 201), (582, 583, 584, 585, 210, 224, 181), (228, 586, 587, 590), (237, 588, 586, 228), (219, 201, 588, 237), (590, 587, 589, 591), (594, 592, 593, 595), (591, 589, 592, 594), (582, 181, 597, 596), (600, 599, 598, 601), (596, 597, 599, 600), (613, 607, 616, 614), (610, 605, 606, 608, 612, 611, 609), (602, 604, 605, 603), (601, 598, 604, 602), (608, 606, 607, 613), (617, 622, 621, 620, 619, 618, 615), (614, 616, 617, 615), (621, 622, 625, 623), (623, 625, 626, 624), (629, 624, 626, 628, 637, 636, 635, 632, 631, 630), (649, 638, 639, 633), (641, 640, 637, 636), (645, 644, 642, 643), (633, 639, 644, 634), (647, 638, 639, 648), (634, 644, 642, 646), (648, 639, 644, 645), (641, 636, 638, 647), (635, 636, 638, 649), (637, 640, 627, 626, 628), (643, 642, 650, 651), (642, 646, 652, 650), (651, 650, 653, 654), (650, 652, 655, 656), (656, 655, 657, 658), (658, 657, 659, 660), (102, 94, 605, 610), (157, 158, 620, 621), (9, 8, 201, 210), (192, 188, 630, 631), (158, 154, 619, 620), (249, 253, 657, 655), (35, 23, 228, 590), (254, 250, 656, 658), (47, 41, 591, 594), (230, 203, 641, 647), (178, 174, 626, 627), (44, 50, 592, 589), (118, 114, 611, 612), (232, 199, 635, 649), (160, 166, 625, 622), (134, 142, 617, 616), (8, 31, 588, 201), (85, 80, 601, 602), (72, 16, 582, 596), (242, 212, 643, 651), (164, 157, 621, 623), (96, 85, 602, 603), (257, 258, 660, 659), (196, 192, 631, 632), (13, 69, 597, 181), (253, 257, 659, 657), (207, 239, 652, 646), (220, 232, 649, 633), (28, 1, 219, 237), (258, 254, 658, 660), (144, 136, 614, 615), (122, 118, 612, 608), (56, 53, 595, 593), (94, 96, 603, 605), (62, 82, 604, 598), (244, 246, 654, 653), (53, 47, 594, 595), (142, 160, 622, 617), (31, 26, 586, 588), (94, 126, 606, 605), (3, 13, 181, 224), (23, 28, 237, 228), (184, 171, 624, 629), (150, 144, 615, 618), (76, 62, 598, 599), (784, 699, 711, 791), (789, 709, 710, 790), (791, 711, 709, 789), (782, 695, 708, 788), (727, 696, 707, 733), (783, 697, 706, 787), (728, 698, 705, 732), (731, 703, 701, 730), (785, 702, 704, 786), (732, 705, 703, 731), (787, 706, 702, 785), (786, 704, 699, 784), (730, 701, 700, 729), (790, 710, 700, 809), (733, 707, 698, 728), (788, 708, 697, 783), (726, 694, 696, 727), (781, 693, 695, 782), (780, 691, 693, 781), (725, 692, 694, 726), (779, 689, 691, 780), (724, 690, 692, 725), (778, 687, 689, 779), (722, 686, 688, 723), (723, 688, 690, 724), (774, 679, 685, 777), (777, 685, 687, 778), (776, 682, 679, 774), (773, 677, 682, 776), (721, 684, 686, 722), (720, 683, 684, 721), (715, 672, 681, 719), (767, 667, 680, 775), (718, 678, 683, 720), (771, 674, 676, 772), (716, 673, 675, 717), (717, 675, 672, 715), (775, 680, 677, 773), (719, 681, 678, 718), (766, 666, 674, 771), (772, 676, 667, 767), (713, 665, 673, 716), (734, 661, 671, 714), (765, 664, 670, 770), (770, 670, 669, 769), (712, 662, 665, 713), (764, 663, 666, 766), (714, 671, 668, 739), (763, 661, 663, 764), (792, 662, 664, 765), (325, 326, 441, 478), (29, 714, 739, 22), (6, 712, 713, 14), (0, 734, 714, 29), (14, 713, 716, 70), (107, 719, 718, 93), (77, 717, 715, 61), (70, 716, 717, 77), (93, 718, 720, 125), (61, 715, 719, 107), (125, 720, 721, 845), (145, 877, 875, 161), (137, 129, 877, 145), (161, 875, 874, 167), (167, 874, 870, 175), (175, 870, 872, 179), (235, 868, 871, 204), (209, 869, 865, 213), (231, 873, 876, 217), (217, 876, 869, 209), (204, 871, 873, 231), (179, 872, 868, 235), (699, 755, 762, 711), (709, 760, 761, 710), (711, 762, 760, 709), (695, 753, 759, 708), (697, 754, 758, 706), (702, 756, 757, 704), (706, 758, 756, 702), (704, 757, 755, 699), (710, 761, 729, 700), (708, 759, 754, 697), (693, 752, 753, 695), (691, 751, 752, 693), (689, 750, 751, 691), (687, 749, 750, 689), (679, 745, 748, 685), (685, 748, 749, 687), (682, 747, 745, 679), (677, 744, 747, 682), (667, 738, 746, 680), (674, 742, 743, 676), (680, 746, 744, 677), (666, 737, 742, 674), (676, 743, 738, 667), (664, 736, 741, 670), (670, 741, 740, 669), (663, 735, 737, 666), (661, 734, 735, 663), (662, 712, 736, 664), (7, 792, 765, 5), (1, 763, 764, 3), (3, 764, 766, 13), (32, 770, 769, 25), (5, 765, 770, 32), (76, 772, 767, 62), (13, 766, 771, 69), (82, 775, 773, 94), (69, 771, 772, 76), (62, 767, 775, 82), (94, 773, 776, 126), (126, 776, 774, 100), (134, 777, 778, 142), (100, 774, 777, 134), (142, 778, 779, 160), (160, 779, 780, 166), (166, 780, 781, 174), (174, 781, 782, 178), (233, 788, 783, 203), (432, 790, 809, 214), (200, 786, 784, 212), (230, 787, 785, 215), (215, 785, 786, 200), (203, 783, 787, 230), (178, 782, 788, 233), (466, 791, 789, 363), (363, 789, 790, 432), (212, 784, 791, 466), (696, 807, 813, 707), (698, 808, 812, 705), (703, 811, 810, 701), (705, 812, 811, 703), (701, 810, 809, 700), (707, 813, 808, 698), (694, 806, 807, 696), (692, 805, 806, 694), (690, 804, 805, 692), (686, 802, 803, 688), (688, 803, 804, 690), (684, 801, 802, 686), (683, 800, 801, 684), (672, 795, 799, 681), (678, 798, 800, 683), (673, 796, 797, 675), (675, 797, 795, 672), (681, 799, 798, 678), (665, 793, 796, 673), (661, 763, 794, 671), (662, 792, 793, 665), (671, 794, 768, 668), (739, 668, 814, 816), (25, 769, 819, 37), (668, 768, 818, 814), (22, 739, 816, 34), (669, 740, 817, 815), (769, 669, 815, 819), (768, 23, 35, 818), (740, 24, 36, 817), (35, 41, 818), (40, 34, 816), (42, 817, 36), (37, 819, 43), (819, 815, 821, 43), (815, 817, 42, 821), (814, 818, 41, 820), (816, 814, 820, 40), (821, 42, 48, 823), (40, 820, 822, 46), (43, 821, 823, 49), (820, 41, 47, 822), (52, 46, 822), (47, 53, 822), (822, 53, 52), (441, 52, 53, 478), (54, 823, 48), (823, 54, 49), (49, 54, 55), (381, 55, 54, 407), (833, 824, 864, 854), (827, 825, 98, 855), (825, 832, 98), (834, 831, 866, 857), (828, 833, 854, 858), (826, 830, 863, 867), (829, 827, 855, 861), (835, 836, 862, 860), (832, 127, 98), (831, 829, 861, 866), (836, 834, 857, 862), (824, 835, 860, 864), (830, 828, 858, 863), (842, 845, 721, 722), (848, 842, 722, 723), (839, 847, 725, 726), (840, 837, 733, 728), (849, 843, 732, 731), (843, 840, 728, 732), (845, 129, 125), (846, 848, 723, 724), (847, 846, 724, 725), (841, 839, 726, 727), (844, 838, 730, 729), (838, 849, 731, 730), (837, 841, 727, 733), (852, 850, 853, 859), (850, 826, 867, 853), (844, 851, 856, 865), (851, 852, 859, 856), (856, 859, 364, 394), (854, 864, 202, 227), (858, 854, 227, 218), (861, 855, 140, 159), (862, 857, 173, 177), (863, 858, 218, 223), (859, 853, 491, 364), (865, 856, 394, 213), (855, 98, 132, 140), (857, 866, 165, 173), (867, 863, 223, 211), (860, 862, 177, 236), (866, 861, 159, 165), (864, 860, 236, 202), (853, 867, 211, 491), (129, 845, 842), (877, 129, 842, 848), (870, 874, 847, 839), (871, 868, 837, 840), (876, 873, 843, 849), (873, 871, 840, 843), (875, 877, 848, 846), (874, 875, 846, 847), (872, 870, 839, 841), (865, 869, 838, 844), (869, 876, 849, 838), (868, 872, 841, 837)])
_uv = me_cube.uv_layers.new(name='UVMap')
_uv.uv.foreach_set('vector', [0.8125, 0.5, 0.875, 0.5, 0.875, 0.75, 0.8125, 0.75, 0.375, 0.75, 0.375, 0.75, 0.375, 0.75, 0.375, 0.75, 0.5625, 0.0, 0.625, 0.0, 0.625, 0.25, 0.5625, 0.25, 0.375, 0.0, 0.375, 0.0, 0.375, 0.0, 0.375, 0.0, 0.5625, 0.5, 0.625, 0.5, 0.625, 0.75, 0.5625, 0.75, 0.1875, 0.5, 0.125, 0.5, 0.125, 0.5, 0.1875, 0.5, 0.3125, 0.5, 0.375, 0.5, 0.375, 0.75, 0.3125, 0.75, 0.375, 0.75, 0.375, 0.75, 0.375, 0.75, 0.375, 0.75, 0.4375, 0.5, 0.375, 0.5, 0.375, 0.5, 0.4375, 0.5, 0.5625, 0.75, 0.625, 0.75, 0.625, 0.75, 0.5625, 0.75, 0.375, 0.0, 0.375, 0.0, 0.375, 0.0, 0.375, 0.0, 0.375, 0.0, 0.375, 0.0, 0.375, 0.0, 0.375, 0.0, 0.4375, 0.0, 0.375, 0.0, 0.375, 0.0, 0.4375, 0.0, 0.375, 0.5625, 0.375, 0.5625, 0.375, 0.75, 0.375, 0.75, 0.8125, 0.75, 0.875, 0.75, 0.875, 0.75, 0.8125, 0.75, 0.1875, 0.5, 0.125, 0.5, 0.125, 0.5, 0.1875, 0.5, 0.375, 0.75, 0.375, 0.75, 0.375, 0.75, 0.375, 0.75, 0.375, 0.5625, 0.375, 0.75, 0.375, 0.75, 0.375, 0.5625, 0.375, 0.75, 0.375, 0.75, 0.375, 0.75, 0.375, 0.75, 0.375, 0.0, 0.375, 0.0, 0.375, 0.0, 0.375, 0.0, 0.5625, 0.25, 0.625, 0.25, 0.625, 0.25, 0.5625, 0.25, 0.6875, 0.5, 0.625, 0.5, 0.625, 0.5, 0.6875, 0.5, 0.375, 0.75, 0.375, 0.75, 0.375, 0.75, 0.375, 0.75, 0.6875, 0.5, 0.625, 0.5, 0.625, 0.5, 0.6875, 0.5, 0.5625, 0.25, 0.625, 0.25, 0.625, 0.25, 0.5625, 0.25, 0.375, 0.0, 0.375, 0.0, 0.375, 0.0, 0.375, 0.0, 0.4375, 0.5, 0.375, 0.5, 0.375, 0.5, 0.4375, 0.5, 0.1875, 0.5, 0.125, 0.5, 0.125, 0.5, 0.1875, 0.5, 0.1875, 0.5, 0.125, 0.5, 0.125, 0.5, 0.1875, 0.5, 0.375, 0.5, 0.375, 0.5, 0.375, 0.5, 0.375, 0.5, 0.375, 0.0, 0.375, 0.0, 0.375, 0.0, 0.375, 0.0, 0.6875, 0.5, 0.625, 0.5, 0.625, 0.5, 0.6875, 0.5, 0.6875, 0.5, 0.625, 0.5, 0.625, 0.5, 0.6875, 0.5, 0.125, 0.5, 0.125, 0.75, 0.125, 0.75, 0.125, 0.5, 0.375, 0.0, 0.375, 0.0, 0.375, 0.0, 0.375, 0.0, 0.6875, 0.5, 0.625, 0.5, 0.625, 0.5, 0.6875, 0.5, 0.1875, 0.5, 0.125, 0.5, 0.125, 0.5, 0.1875, 0.5, 0.375, 0.75, 0.375, 0.75, 0.375, 0.75, 0.375, 0.75, 0.375, 0.75, 0.375, 0.75, 0.375, 0.75, 0.375, 0.75, 0.1875, 0.5, 0.125, 0.5, 0.125, 0.5, 0.1875, 0.5, 0.375, 0.4375, 0.375, 0.5, 0.375, 0.5, 0.375, 0.4375, 0.375, 0.0, 0.375, 0.0, 0.375, 0.0, 0.375, 0.0, 0.6875, 0.5, 0.625, 0.5, 0.625, 0.5, 0.6875, 0.5, 0.375, 0.5625, 0.375, 0.5625, 0.375, 0.75, 0.375, 0.75, 0.375, 0.5625, 0.375, 0.75, 0.375, 0.75, 0.375, 0.5625, 0.375, 0.0, 0.375, 0.0, 0.375, 0.0, 0.375, 0.0, 0.375, 0.5625, 0.375, 0.75, 0.375, 0.75, 0.375, 0.5625, 0.4375, 0.0, 0.375, 0.0, 0.375, 0.0, 0.4375, 0.0, 0.8125, 0.75, 0.875, 0.75, 0.875, 0.75, 0.8125, 0.75, 0.375, 0.75, 0.375, 0.75, 0.375, 0.75, 0.375, 0.75, 0.375, 0.75, 0.375, 0.75, 0.375, 0.75, 0.375, 0.75, 0.375, 0.5625, 0.375, 0.75, 0.375, 0.75, 0.375, 0.5625, 0.375, 0.5625, 0.375, 0.75, 0.375, 0.75, 0.375, 0.5625, 0.8125, 0.75, 0.875, 0.75, 0.875, 0.75, 0.8125, 0.75, 0.375, 0.5, 0.375, 0.75, 0.375, 0.75, 0.375, 0.5, 0.5625, 0.75, 0.625, 0.75, 0.625, 0.75, 0.5625, 0.75, 0.375, 0.75, 0.375, 0.75, 0.375, 0.75, 0.375, 0.75, 0.375, 0.0, 0.375, 0.0, 0.375, 0.0, 0.375, 0.0, 0.0, 0.0, 0.0, 0.0, 0.0, 0.0, 0.0, 0.0, 0.5625, 0.75, 0.625, 0.75, 0.625, 0.75, 0.5625, 0.75, 0.4375, 0.0, 0.375, 0.0, 0.375, 0.0, 0.4375, 0.0, 0.375, 0.75, 0.375, 0.75, 0.375, 0.75, 0.375, 0.75, 0.375, 0.0, 0.375, 0.0, 0.375, 0.0, 0.375, 0.0, 0.375, 0.0, 0.375, 0.0, 0.375, 0.0, 0.375, 0.0, 0.5625, 0.75, 0.625, 0.75, 0.625, 0.75, 0.5625, 0.75, 0.375, 0.5625, 0.375, 0.75, 0.375, 0.75, 0.375, 0.5625, 0.8125, 0.75, 0.875, 0.75, 0.875, 0.75, 0.8125, 0.75, 0.4375, 0.0, 0.375, 0.0, 0.375, 0.0, 0.4375, 0.0, 0.4375, 0.0, 0.375, 0.0, 0.375, 0.0, 0.4375, 0.0, 0.375, 0.0, 0.375, 0.0, 0.375, 0.0, 0.375, 0.0, 0.375, 0.0, 0.375, 0.0, 0.375, 0.0, 0.375, 0.0, 0.375, 0.75, 0.375, 0.75, 0.375, 0.75, 0.375, 0.75, 0.5625, 0.75, 0.625, 0.75, 0.625, 0.75, 0.5625, 0.75, 0.0, 0.0, 0.0, 0.0, 0.0, 0.0, 0.0, 0.0, 0.8125, 0.75, 0.875, 0.75, 0.875, 0.75, 0.8125, 0.75, 0.375, 0.5625, 0.375, 0.75, 0.375, 0.75, 0.375, 0.5625, 0.375, 0.5, 0.375, 0.5, 0.375, 0.5, 0.375, 0.5, 0.375, 0.75, 0.375, 0.75, 0.375, 0.75, 0.375, 0.0, 0.375, 0.0, 0.375, 0.0, 0.375, 0.0, 0.375, 0.0, 0.375, 0.0, 0.375, 0.0, 0.375, 0.0, 0.375, 0.75, 0.375, 0.75, 0.375, 0.75, 0.375, 0.75, 0.375, 0.0, 0.375, 0.0, 0.375, 0.0, 0.4375, 0.0, 0.375, 0.0, 0.375, 0.0, 0.4375, 0.0, 0.0, 0.0, 0.0, 0.0, 0.0, 0.0, 0.0, 0.0, 0.375, 0.75, 0.375, 0.75, 0.375, 0.75, 0.375, 0.75, 0.8125, 0.75, 0.875, 0.75, 0.875, 0.75, 0.8125, 0.75, 0.375, 0.5625, 0.375, 0.75, 0.375, 0.75, 0.375, 0.5625, 0.5625, 0.75, 0.625, 0.75, 0.625, 0.75, 0.5625, 0.75, 0.375, 0.0, 0.375, 0.0, 0.375, 0.0, 0.375, 0.0, 0.375, 0.0, 0.375, 0.0, 0.375, 0.0, 0.375, 0.0, 0.375, 0.75, 0.375, 0.75, 0.375, 0.75, 0.375, 0.75, 0.4375, 0.0, 0.375, 0.0, 0.375, 0.0, 0.4375, 0.0, 0.375, 0.0, 0.375, 0.0, 0.375, 0.0, 0.375, 0.0, 0.375, 0.1875, 0.375, 0.0, 0.375, 0.0, 0.375, 0.1875, 0.375, 0.75, 0.375, 0.75, 0.375, 0.75, 0.375, 0.75, 0.375, 0.0, 0.375, 0.0, 0.375, 0.0, 0.375, 0.0, 0.375, 0.1875, 0.375, 0.0, 0.375, 0.0, 0.375, 0.1875, 0.375, 0.75, 0.375, 0.75, 0.375, 0.75, 0.375, 0.75, 0.375, 0.0, 0.375, 0.0, 0.375, 0.0, 0.375, 0.0, 0.375, 0.1875, 0.375, 0.0, 0.375, 0.0, 0.375, 0.1875, 0.375, 0.75, 0.375, 0.75, 0.375, 0.75, 0.375, 0.75, 0.375, 0.0, 0.375, 0.0, 0.375, 0.0, 0.375, 0.0, 0.375, 0.1875, 0.375, 0.0, 0.375, 0.0, 0.375, 0.1875, 0.375, 0.75, 0.375, 0.75, 0.375, 0.75, 0.375, 0.75, 0.4375, 0.0, 0.375, 0.0, 0.375, 0.0, 0.4375, 0.0, 0.375, 0.5625, 0.375, 0.75, 0.375, 0.75, 0.375, 0.5625, 0.375, 0.75, 0.375, 0.75, 0.375, 0.75, 0.375, 0.75, 0.4375, 0.0, 0.375, 0.0, 0.375, 0.0, 0.4375, 0.0, 0.8125, 0.75, 0.875, 0.75, 0.875, 0.75, 0.8125, 0.75, 0.5625, 0.75, 0.625, 0.75, 0.625, 0.75, 0.5625, 0.75, 0.375, 0.0, 0.375, 0.0, 0.375, 0.0, 0.375, 0.0, 0.375, 0.75, 0.375, 0.75, 0.375, 0.75, 0.375, 0.75, 0.8125, 0.75, 0.875, 0.75, 0.875, 0.75, 0.8125, 0.75, 0.5625, 0.75, 0.625, 0.75, 0.5978, 0.75, 0.5625, 0.75, 0.5625, 0.75, 0.5811, 0.75, 0.5781, 0.75, 0.5625, 0.75, 0.375, 0.5625, 0.375, 0.75, 0.375, 0.75, 0.375, 0.5625, 0.375, 0.5625, 0.375, 0.75, 0.375, 0.75, 0.375, 0.5625, 0.375, 0.0, 0.375, 0.0, 0.375, 0.0, 0.375, 0.0, 0.375, 0.0, 0.375, 0.0, 0.375, 0.0, 0.375, 0.0, 0.375, 0.75, 0.375, 0.75, 0.375, 0.75, 0.375, 0.75, 0.5625, 0.75, 0.5978, 0.75, 0.5811, 0.75, 0.5625, 0.75, 0.8125, 0.75, 0.875, 0.75, 0.875, 0.75, 0.8125, 0.75, 0.375, 0.75, 0.375, 0.75, 0.375, 0.75, 0.375, 0.75, 0.4375, 0.0, 0.375, 0.0, 0.375, 0.0, 0.4375, 0.0, 0.625, 0.0, 0.625, 0.0, 0.625, 0.0, 0.625, 0.0, 0.375, 0.75, 0.375, 0.75, 0.375, 0.75, 0.375, 0.75, 0.375, 0.0, 0.375, 0.0, 0.375, 0.0, 0.375, 0.0, 0.4375, 0.0, 0.375, 0.0, 0.375, 0.0, 0.4375, 0.0, 0.375, 0.75, 0.375, 0.75, 0.375, 0.75, 0.375, 0.75, 0.375, 0.0, 0.375, 0.0, 0.375, 0.0, 0.375, 0.0, 0.375, 0.75, 0.375, 0.75, 0.375, 0.75, 0.375, 0.75, 0.375, 0.5625, 0.375, 0.75, 0.375, 0.75, 0.375, 0.5625, 0.375, 0.0, 0.375, 0.0, 0.375, 0.0, 0.375, 0.0, 0.375, 0.75, 0.375, 0.75, 0.375, 0.75, 0.375, 0.75, 0.375, 0.5625, 0.375, 0.75, 0.375, 0.75, 0.375, 0.5625, 0.375, 0.0, 0.375, 0.0, 0.375, 0.0, 0.375, 0.0, 0.375, 0.75, 0.375, 0.75, 0.375, 0.75, 0.375, 0.75, 0.375, 0.5625, 0.375, 0.75, 0.375, 0.75, 0.375, 0.5625, 0.375, 0.0, 0.375, 0.0, 0.375, 0.0, 0.375, 0.0, 0.375, 0.0, 0.375, 0.0, 0.375, 0.0, 0.5625, 0.75, 0.5781, 0.75, 0.5774, 0.75, 0.5625, 0.75, 0.625, 0.75, 0.625, 0.75, 0.625, 0.75, 0.625, 0.75, 0.4375, 0.0, 0.375, 0.0, 0.375, 0.0, 0.4375, 0.0, 0.375, 0.0, 0.375, 0.0, 0.375, 0.0, 0.375, 0.0, 0.375, 0.75, 0.375, 0.75, 0.375, 0.75, 0.375, 0.75, 0.375, 0.5625, 0.375, 0.75, 0.375, 0.75, 0.375, 0.5625, 0.5625, 0.75, 0.5774, 0.75, 0.5755, 0.75, 0.5625, 0.75, 0.375, 0.5625, 0.375, 0.75, 0.375, 0.75, 0.375, 0.5625, 0.0, 0.0, 0.0, 0.0, 0.0, 0.0, 0.0, 0.0, 0.375, 0.75, 0.375, 0.75, 0.375, 0.75, 0.375, 0.0, 0.375, 0.0, 0.375, 0.0, 0.375, 0.0, 0.625, 0.75, 0.625, 0.75, 0.625, 0.75, 0.625, 0.75, 0.375, 0.5, 0.375, 0.5, 0.375, 0.5, 0.375, 0.5, 0.625, 0.75, 0.625, 0.75, 0.625, 0.75, 0.625, 0.75, 0.625, 0.75, 0.625, 0.75, 0.625, 0.75, 0.625, 0.75, 0.375, 0.75, 0.375, 0.75, 0.375, 0.75, 0.375, 0.0, 0.375, 0.0, 0.375, 0.0, 0.375, 0.0, 0.375, 0.0, 0.375, 0.0, 0.375, 0.0, 0.375, 0.0, 0.4375, 0.0, 0.375, 0.0, 0.375, 0.0, 0.4375, 0.0, 0.5625, 0.75, 0.5755, 0.75, 0.576, 0.75, 0.5625, 0.75, 0.375, 0.0, 0.375, 0.0, 0.375, 0.0, 0.375, 0.75, 0.375, 0.75, 0.375, 0.75, 0.375, 0.75, 0.5625, 0.75, 0.576, 0.75, 0.576, 0.75, 0.5625, 0.75, 0.4375, 0.0, 0.375, 0.0, 0.375, 0.0, 0.4375, 0.0, 0.375, 0.0, 0.375, 0.0, 0.375, 0.0, 0.375, 0.0, 0.375, 0.75, 0.375, 0.75, 0.375, 0.75, 0.375, 0.75, 0.375, 0.5625, 0.375, 0.75, 0.375, 0.75, 0.375, 0.5625, 0.375, 0.0, 0.375, 0.0, 0.375, 0.0, 0.375, 0.0, 0.375, 0.75, 0.375, 0.75, 0.375, 0.75, 0.375, 0.75, 0.375, 0.5625, 0.375, 0.75, 0.375, 0.75, 0.375, 0.5625, 0.375, 0.0, 0.375, 0.0, 0.375, 0.0, 0.375, 0.0, 0.375, 0.75, 0.375, 0.75, 0.375, 0.75, 0.375, 0.75, 0.375, 0.5625, 0.375, 0.75, 0.375, 0.75, 0.375, 0.5625, 0.375, 0.0, 0.375, 0.0, 0.375, 0.0, 0.375, 0.0, 0.375, 0.75, 0.375, 0.75, 0.375, 0.75, 0.375, 0.75, 0.375, 0.5625, 0.375, 0.75, 0.375, 0.75, 0.375, 0.5625, 0.375, 0.0, 0.375, 0.0, 0.375, 0.0, 0.375, 0.0, 0.375, 0.75, 0.375, 0.75, 0.375, 0.75, 0.375, 0.5625, 0.375, 0.75, 0.375, 0.75, 0.375, 0.5625, 0.375, 0.0, 0.375, 0.0, 0.375, 0.0, 0.375, 0.75, 0.375, 0.75, 0.375, 0.75, 0.375, 0.75, 0.375, 0.75, 0.375, 0.75, 0.375, 0.75, 0.375, 0.75, 0.625, 0.0, 0.625, 0.0, 0.625, 0.0, 0.625, 0.0, 0.5625, 0.75, 0.5763, 0.75, 0.5767, 0.75, 0.5625, 0.75, 0.4375, 0.0, 0.375, 0.0, 0.375, 0.0, 0.4375, 0.0, 0.375, 0.75, 0.375, 0.75, 0.375, 0.75, 0.375, 0.75, 0.375, 0.0, 0.375, 0.0, 0.375, 0.0, 0.375, 0.0, 0.5625, 0.9375, 0.5731, 0.9375, 0.5731, 1.0, 0.5625, 1.0, 0.375, 0.0, 0.375, 0.0, 0.375, 0.0, 0.375, 0.0, 0.375, 0.75, 0.375, 0.75, 0.375, 0.75, 0.375, 0.75, 0.375, 0.5625, 0.375, 0.75, 0.375, 0.75, 0.375, 0.5625, 0.625, 0.75, 0.625, 0.75, 0.625, 0.75, 0.625, 0.75, 0.375, 0.0, 0.375, 0.0, 0.375, 0.0, 0.375, 0.0, 0.375, 0.5625, 0.375, 0.75, 0.375, 0.75, 0.375, 0.5625, 0.4375, 0.0, 0.375, 0.0, 0.375, 0.0, 0.4375, 0.0, 0.375, 0.25, 0.375, 0.25, 0.375, 0.25, 0.375, 0.25, 0.5625, 0.75, 0.5754, 0.75, 0.5732, 0.75, 0.5625, 0.75, 0.375, 0.75, 0.375, 0.75, 0.375, 0.75, 0.375, 0.75, 0.5625, 0.75, 0.5765, 0.75, 0.576, 0.75, 0.5625, 0.75, 0.4375, 0.0, 0.375, 0.0, 0.375, 0.0, 0.4375, 0.0, 0.375, 0.0, 0.375, 0.0, 0.375, 0.0, 0.375, 0.0, 0.625, 0.0, 0.625, 0.0, 0.625, 0.0, 0.625, 0.0, 0.375, 0.75, 0.375, 0.75, 0.375, 0.75, 0.375, 0.75, 0.375, 0.75, 0.375, 0.75, 0.375, 0.75, 0.375, 0.75, 0.375, 0.0, 0.375, 0.0, 0.375, 0.0, 0.375, 0.0, 0.375, 0.5625, 0.375, 0.75, 0.375, 0.75, 0.375, 0.5625, 0.375, 0.0, 0.375, 0.0, 0.375, 0.0, 0.375, 0.0, 0.5625, 0.75, 0.576, 0.75, 0.5754, 0.75, 0.5625, 0.75, 0.4375, 0.0, 0.375, 0.0, 0.375, 0.0, 0.4375, 0.0, 0.625, 0.0, 0.625, 0.0, 0.625, 0.0, 0.625, 0.0, 0.375, 0.75, 0.375, 0.75, 0.375, 0.75, 0.375, 0.75, 0.375, 0.75, 0.375, 0.75, 0.375, 0.75, 0.375, 0.75, 0.625, 0.0, 0.625, 0.0, 0.625, 0.0, 0.625, 0.0, 0.375, 0.0, 0.375, 0.0, 0.375, 0.0, 0.375, 0.0, 0.4375, 0.0, 0.375, 0.0, 0.375, 0.0, 0.4375, 0.0, 0.5625, 0.75, 0.5767, 0.75, 0.5765, 0.75, 0.5625, 0.75, 0.125, 0.5, 0.125, 0.5, 0.125, 0.5, 0.125, 0.5, 0.375, 0.5625, 0.375, 0.75, 0.375, 0.75, 0.375, 0.5625, 0.0, 0.0, 0.0, 0.0, 0.0, 0.0, 0.0, 0.0, 0.4375, 0.0, 0.375, 0.0, 0.375, 0.0, 0.4375, 0.0, 0.5625, 0.75, 0.576, 0.75, 0.5763, 0.75, 0.5625, 0.75, 0.625, 0.8125, 0.625, 0.75, 0.625, 0.75, 0.625, 0.8125, 0.0, 0.0, 0.375, 0.75, 0.0, 0.0, 0.0, 0.0, 0.0, 0.0, 0.0, 0.0, 0.0, 0.0, 0.0, 0.0, 0.0, 0.0, 0.0, 0.0, 0.0, 0.0, 0.0, 0.0, 0.0, 0.0, 0.0, 0.0, 0.375, 0.75, 0.375, 0.75, 0.375, 0.75, 0.375, 0.75, 0.375, 0.0, 0.375, 0.0, 0.375, 0.0, 0.375, 0.0, 0.375, 1.0, 0.375, 0.9375, 0.375, 0.875, 0.375, 0.8125, 0.375, 0.75, 0.375, 0.75, 0.375, 1.0, 0.375, 0.75, 0.375, 0.5625, 0.375, 0.375, 0.375, 0.1875, 0.375, 0.0, 0.375, 0.0, 0.375, 0.75, 0.375, 0.75, 0.375, 0.75, 0.375, 0.75, 0.375, 0.75, 0.375, 0.75, 0.375, 0.75, 0.375, 0.75, 0.375, 0.75, 0.375, 0.25, 0.375, 0.25, 0.375, 0.25, 0.375, 0.25, 0.0, 0.0, 0.0, 0.0, 0.0, 0.0, 0.0, 0.0, 0.375, 0.75, 0.375, 0.75, 0.375, 0.75, 0.375, 0.75, 0.0, 0.0, 0.375, 0.75, 0.375, 0.75, 0.0, 0.0, 0.375, 0.75, 0.375, 0.75, 0.375, 0.75, 0.375, 0.75, 0.375, 0.0, 0.375, 0.0, 0.375, 0.0, 0.375, 0.0, 0.0, 0.0, 0.375, 0.0, 0.375, 0.0, 0.0, 0.0, 0.375, 0.5, 0.375, 0.5, 0.375, 0.5, 0.375, 0.5, 0.375, 0.0, 0.375, 0.0, 0.375, 0.0, 0.375, 0.0, 0.0, 0.0, 0.375, 0.0, 0.375, 0.0, 0.0, 0.0, 0.375, 0.75, 0.375, 0.75, 0.375, 0.75, 0.375, 0.75, 0.0, 0.0, 0.0, 0.0, 0.0, 0.0, 0.0, 0.0, 0.0, 0.0, 0.375, 0.0, 0.375, 0.0, 0.0, 0.0, 0.625, 0.0, 0.625, 0.0, 0.625, 0.0, 0.625, 0.0, 0.625, 0.75, 0.625, 0.75, 0.625, 0.75, 0.625, 0.75, 0.8125, 0.75, 0.875, 0.75, 0.875, 0.75, 0.8125, 0.75, 0.625, 0.0, 0.625, 0.0, 0.625, 0.0, 0.625, 0.0, 0.625, 0.0, 0.625, 0.0, 0.625, 0.0, 0.625, 0.0, 0.625, 0.0, 0.625, 0.0, 0.625, 0.0, 0.625, 0.0, 0.625, 0.8125, 0.625, 0.75, 0.625, 0.75, 0.625, 0.8125, 0.625, 0.75, 0.625, 0.75, 0.625, 0.75, 0.625, 0.75, 0.625, 0.75, 0.625, 0.75, 0.625, 0.75, 0.625, 0.75, 0.625, 0.75, 0.625, 0.75, 0.625, 0.75, 0.625, 0.75, 0.625, 0.0, 0.625, 0.0, 0.625, 0.0, 0.625, 0.0, 0.625, 0.75, 0.625, 0.75, 0.625, 0.75, 0.625, 0.75, 0.625, 0.0, 0.625, 0.0, 0.625, 0.0, 0.625, 0.0, 0.625, 0.0, 0.625, 0.0, 0.625, 0.0, 0.625, 0.0, 0.625, 0.75, 0.625, 0.75, 0.625, 0.75, 0.625, 0.75, 0.625, 0.0, 0.625, 0.0, 0.625, 0.0, 0.625, 0.0, 0.625, 0.0, 0.625, 0.0, 0.625, 0.0, 0.625, 0.0, 0.625, 0.0, 0.625, 0.0, 0.625, 0.0, 0.625, 0.0, 0.625, 0.75, 0.625, 0.75, 0.625, 0.75, 0.625, 0.75, 0.8125, 0.75, 0.875, 0.75, 0.875, 0.75, 0.8125, 0.75, 0.625, 0.75, 0.625, 0.75, 0.625, 0.75, 0.625, 0.75, 0.625, 0.75, 0.625, 0.75, 0.625, 0.75, 0.625, 0.75, 0.625, 0.75, 0.625, 0.75, 0.625, 0.75, 0.625, 0.75, 0.625, 0.0, 0.625, 0.0, 0.625, 0.0, 0.625, 0.0, 0.625, 0.75, 0.625, 0.75, 0.625, 0.75, 0.625, 0.75, 0.625, 0.75, 0.625, 0.75, 0.625, 0.75, 0.625, 0.75, 0.625, 0.0, 0.625, 0.0, 0.625, 0.0, 0.625, 0.0, 0.625, 0.75, 0.625, 0.75, 0.625, 0.75, 0.625, 0.75, 0.625, 0.0, 0.625, 0.0, 0.625, 0.0, 0.625, 0.0, 0.625, 0.75, 0.625, 0.75, 0.625, 0.75, 0.625, 0.75, 0.625, 0.0, 0.625, 0.0, 0.625, 0.0, 0.625, 0.0, 0.625, 0.75, 0.625, 0.75, 0.625, 0.75, 0.625, 0.75, 0.625, 0.75, 0.625, 0.75, 0.625, 0.75, 0.625, 0.75, 0.625, 0.0, 0.625, 0.0, 0.625, 0.0, 0.625, 0.0, 0.625, 0.0, 0.625, 0.0, 0.625, 0.0, 0.625, 0.0, 0.625, 0.0, 0.625, 0.0, 0.625, 0.0, 0.625, 0.0, 0.625, 0.75, 0.625, 0.75, 0.625, 0.75, 0.625, 0.75, 0.6875, 0.75, 0.75, 0.75, 0.75, 0.75, 0.6875, 0.75, 0.625, 0.9375, 0.625, 0.875, 0.625, 0.875, 0.625, 0.9375, 0.6875, 0.75, 0.75, 0.75, 0.75, 0.75, 0.6875, 0.75, 0.625, 0.9375, 0.625, 0.875, 0.625, 0.875, 0.625, 0.9375, 0.375, 0.1875, 0.375, 0.375, 0.375, 0.375, 0.375, 0.1875, 0.375, 0.1875, 0.375, 0.375, 0.375, 0.375, 0.375, 0.1875, 0.375, 0.1875, 0.375, 0.375, 0.375, 0.375, 0.375, 0.1875, 0.375, 0.1875, 0.375, 0.375, 0.375, 0.375, 0.375, 0.1875, 0.5625, 0.8125, 0.5732, 0.8125, 0.5732, 0.875, 0.5625, 0.875, 0.375, 0.1875, 0.375, 0.375, 0.375, 0.375, 0.375, 0.1875, 0.375, 0.1875, 0.375, 0.375, 0.375, 0.375, 0.375, 0.1875, 0.375, 0.1875, 0.375, 0.375, 0.375, 0.375, 0.375, 0.1875, 0.375, 0.1875, 0.375, 0.375, 0.375, 0.375, 0.375, 0.1875, 0.375, 0.1875, 0.375, 0.375, 0.375, 0.375, 0.375, 0.1875, 0.375, 0.1875, 0.375, 0.375, 0.375, 0.375, 0.375, 0.1875, 0.375, 0.1875, 0.375, 0.375, 0.375, 0.375, 0.375, 0.1875, 0.375, 0.1875, 0.375, 0.375, 0.375, 0.375, 0.375, 0.1875, 0.375, 0.1875, 0.375, 0.375, 0.375, 0.375, 0.375, 0.1875, 0.375, 0.1875, 0.375, 0.375, 0.375, 0.375, 0.375, 0.1875, 0.6875, 0.75, 0.75, 0.75, 0.75, 0.75, 0.6875, 0.75, 0.375, 0.1875, 0.375, 0.375, 0.375, 0.375, 0.375, 0.1875, 0.375, 0.1875, 0.375, 0.375, 0.375, 0.375, 0.375, 0.1875, 0.6875, 0.75, 0.75, 0.75, 0.75, 0.75, 0.6875, 0.75, 0.6875, 0.75, 0.75, 0.75, 0.75, 0.75, 0.6875, 0.75, 0.375, 0.1875, 0.375, 0.375, 0.375, 0.375, 0.375, 0.1875, 0.375, 0.5625, 0.375, 0.375, 0.375, 0.375, 0.375, 0.5625, 0.375, 0.5625, 0.375, 0.375, 0.375, 0.375, 0.375, 0.5625, 0.375, 0.5625, 0.375, 0.375, 0.375, 0.375, 0.375, 0.5625, 0.375, 0.5625, 0.375, 0.375, 0.375, 0.375, 0.375, 0.5625, 0.375, 0.1875, 0.375, 0.375, 0.375, 0.375, 0.375, 0.1875, 0.6875, 0.75, 0.75, 0.75, 0.75, 0.75, 0.6875, 0.75, 0.375, 0.1875, 0.375, 0.375, 0.375, 0.375, 0.375, 0.1875, 0.6875, 0.75, 0.75, 0.75, 0.75, 0.75, 0.6875, 0.75, 0.6875, 0.75, 0.75, 0.75, 0.75, 0.75, 0.6875, 0.75, 0.375, 0.1875, 0.375, 0.375, 0.375, 0.375, 0.375, 0.1875, 0.6875, 0.75, 0.75, 0.75, 0.75, 0.75, 0.6875, 0.75, 0.375, 0.1875, 0.375, 0.375, 0.375, 0.375, 0.375, 0.1875, 0.375, 0.1875, 0.375, 0.375, 0.375, 0.375, 0.375, 0.1875, 0.6875, 0.75, 0.75, 0.75, 0.75, 0.75, 0.6875, 0.75, 0.375, 0.1875, 0.375, 0.375, 0.375, 0.375, 0.375, 0.1875, 0.375, 0.1875, 0.375, 0.375, 0.375, 0.375, 0.375, 0.1875, 0.375, 0.1875, 0.375, 0.1875, 0.375, 0.375, 0.375, 0.375, 0.8125, 0.5, 0.75, 0.5, 0.75, 0.5, 0.8125, 0.5, 0.375, 0.3125, 0.375, 0.375, 0.375, 0.375, 0.375, 0.3125, 0.3125, 0.5, 0.25, 0.5, 0.25, 0.5, 0.3125, 0.5, 0.3125, 0.5, 0.25, 0.5, 0.25, 0.5, 0.3125, 0.5, 0.8125, 0.5, 0.75, 0.5, 0.75, 0.5, 0.8125, 0.5, 0.8125, 0.5, 0.75, 0.5, 0.75, 0.5, 0.8125, 0.5, 0.8125, 0.5, 0.75, 0.5, 0.75, 0.5, 0.8125, 0.5, 0.3125, 0.5, 0.25, 0.5, 0.25, 0.5, 0.3125, 0.5, 0.3125, 0.5, 0.25, 0.5, 0.25, 0.5, 0.3125, 0.5, 0.8125, 0.5, 0.75, 0.5, 0.75, 0.5, 0.8125, 0.5, 0.8125, 0.5, 0.75, 0.5, 0.75, 0.5, 0.8125, 0.5, 0.375, 0.1875, 0.375, 0.375, 0.375, 0.375, 0.375, 0.1875, 0.3125, 0.5, 0.25, 0.5, 0.25, 0.5, 0.3125, 0.5, 0.6875, 0.75, 0.75, 0.75, 0.75, 0.75, 0.6875, 0.75, 0.375, 0.1875, 0.375, 0.1875, 0.375, 0.375, 0.375, 0.375, 0.1875, 0.5, 0.25, 0.5, 0.25, 0.75, 0.1875, 0.75, 0.3125, 0.5, 0.25, 0.5, 0.25, 0.5, 0.3125, 0.5, 0.6875, 0.5, 0.75, 0.5, 0.75, 0.75, 0.6875, 0.75, 0.125, 0.5, 0.1875, 0.5, 0.1875, 0.75, 0.125, 0.75, 0.375, 0.0, 0.375, 0.0, 0.375, 0.1875, 0.375, 0.1875, 0.375, 0.0, 0.375, 0.1875, 0.375, 0.1875, 0.375, 0.0, 0.875, 0.5, 0.8125, 0.5, 0.8125, 0.5, 0.875, 0.5, 0.875, 0.5, 0.8125, 0.5, 0.8125, 0.5, 0.875, 0.5, 0.875, 0.5, 0.8125, 0.5, 0.8125, 0.5, 0.875, 0.5, 0.875, 0.5, 0.8125, 0.5, 0.8125, 0.5, 0.875, 0.5, 0.875, 0.5, 0.8125, 0.5, 0.8125, 0.5, 0.875, 0.5, 0.375, 0.25, 0.375, 0.3125, 0.375, 0.3125, 0.375, 0.25, 0.875, 0.5, 0.8125, 0.5, 0.8125, 0.5, 0.875, 0.5, 0.375, 0.0, 0.375, 0.0, 0.375, 0.1875, 0.375, 0.1875, 0.375, 0.0, 0.375, 0.1875, 0.375, 0.1875, 0.375, 0.0, 0.375, 0.0, 0.375, 0.1875, 0.375, 0.1875, 0.375, 0.0, 0.375, 0.0, 0.375, 0.1875, 0.375, 0.1875, 0.375, 0.0, 0.375, 0.0, 0.375, 0.1875, 0.375, 0.1875, 0.375, 0.0, 0.375, 0.0, 0.375, 0.1875, 0.375, 0.1875, 0.375, 0.0, 0.375, 0.0, 0.375, 0.1875, 0.375, 0.1875, 0.375, 0.0, 0.375, 0.0, 0.375, 0.1875, 0.375, 0.1875, 0.375, 0.0, 0.375, 0.0, 0.375, 0.1875, 0.375, 0.1875, 0.375, 0.0, 0.375, 0.0, 0.375, 0.1875, 0.375, 0.1875, 0.375, 0.0, 0.375, 0.0, 0.375, 0.1875, 0.375, 0.1875, 0.375, 0.0, 0.375, 0.0, 0.375, 0.1875, 0.375, 0.1875, 0.375, 0.0, 0.375, 0.0, 0.375, 0.1875, 0.375, 0.1875, 0.375, 0.0, 0.375, 0.0, 0.375, 0.1875, 0.375, 0.1875, 0.375, 0.0, 0.375, 0.0, 0.375, 0.1875, 0.375, 0.1875, 0.375, 0.0, 0.375, 0.0, 0.375, 0.1875, 0.375, 0.1875, 0.375, 0.0, 0.375, 0.0, 0.375, 0.1875, 0.375, 0.1875, 0.375, 0.0, 0.375, 0.0, 0.375, 0.1875, 0.375, 0.1875, 0.375, 0.0, 0.375, 0.0, 0.375, 0.1875, 0.375, 0.1875, 0.375, 0.0, 0.375, 0.0, 0.375, 0.1875, 0.375, 0.1875, 0.375, 0.0, 0.375, 0.0, 0.375, 0.1875, 0.375, 0.1875, 0.375, 0.0, 0.375, 0.0, 0.375, 0.1875, 0.375, 0.1875, 0.375, 0.0, 0.375, 0.0, 0.375, 0.1875, 0.375, 0.1875, 0.375, 0.0, 0.375, 0.0, 0.375, 0.1875, 0.375, 0.1875, 0.375, 0.0, 0.375, 0.0, 0.375, 0.1875, 0.375, 0.1875, 0.375, 0.0, 0.625, 1.0, 0.625, 0.9375, 0.625, 0.9375, 0.625, 1.0, 0.625, 1.0, 0.625, 0.9375, 0.625, 0.9375, 0.625, 1.0, 0.75, 0.75, 0.8125, 0.75, 0.8125, 0.75, 0.75, 0.75, 0.75, 0.75, 0.8125, 0.75, 0.8125, 0.75, 0.75, 0.75, 0.5625, 0.875, 0.5732, 0.875, 0.5731, 0.9375, 0.5625, 0.9375, 0.75, 0.75, 0.8125, 0.75, 0.8125, 0.75, 0.75, 0.75, 0.75, 0.75, 0.8125, 0.75, 0.8125, 0.75, 0.75, 0.75, 0.75, 0.75, 0.8125, 0.75, 0.8125, 0.75, 0.75, 0.75, 0.375, 0.375, 0.375, 0.1875, 0.375, 0.1875, 0.375, 0.375, 0.375, 0.375, 0.375, 0.1875, 0.375, 0.1875, 0.375, 0.375, 0.375, 0.375, 0.375, 0.1875, 0.375, 0.1875, 0.375, 0.375, 0.375, 0.375, 0.375, 0.1875, 0.375, 0.1875, 0.375, 0.375, 0.75, 0.75, 0.8125, 0.75, 0.8125, 0.75, 0.75, 0.75, 0.75, 0.75, 0.8125, 0.75, 0.8125, 0.75, 0.75, 0.75, 0.75, 0.75, 0.8125, 0.75, 0.8125, 0.75, 0.75, 0.75, 0.75, 0.75, 0.8125, 0.75, 0.8125, 0.75, 0.75, 0.75, 0.75, 0.75, 0.8125, 0.75, 0.8125, 0.75, 0.75, 0.75, 0.25, 0.5, 0.1875, 0.5, 0.1875, 0.5, 0.25, 0.5, 0.25, 0.5, 0.1875, 0.5, 0.1875, 0.5, 0.25, 0.5, 0.25, 0.5, 0.1875, 0.5, 0.1875, 0.5, 0.25, 0.5, 0.25, 0.5, 0.1875, 0.5, 0.1875, 0.5, 0.25, 0.5, 0.25, 0.5, 0.1875, 0.5, 0.1875, 0.5, 0.25, 0.5, 0.75, 0.75, 0.8125, 0.75, 0.8125, 0.75, 0.75, 0.75, 0.25, 0.5, 0.1875, 0.5, 0.1875, 0.5, 0.25, 0.5, 0.75, 0.5, 0.8125, 0.5, 0.8125, 0.75, 0.75, 0.75, 0.625, 0.5, 0.6875, 0.5, 0.6875, 0.75, 0.625, 0.75, 0.375, 0.5, 0.3125, 0.5, 0.3125, 0.5, 0.375, 0.5, 0.625, 0.75, 0.6875, 0.75, 0.6875, 0.75, 0.625, 0.75, 0.375, 0.5, 0.3125, 0.5, 0.3125, 0.5, 0.375, 0.5, 0.375, 0.5, 0.3125, 0.5, 0.3125, 0.5, 0.375, 0.5, 0.375, 0.5, 0.3125, 0.5, 0.3125, 0.5, 0.375, 0.5, 0.375, 0.5, 0.3125, 0.5, 0.3125, 0.5, 0.375, 0.5, 0.375, 0.5, 0.3125, 0.5, 0.3125, 0.5, 0.375, 0.5, 0.625, 0.75, 0.6875, 0.75, 0.6875, 0.75, 0.625, 0.75, 0.625, 0.75, 0.6875, 0.75, 0.6875, 0.75, 0.625, 0.75, 0.625, 0.75, 0.6875, 0.75, 0.6875, 0.75, 0.625, 0.75, 0.625, 0.75, 0.6875, 0.75, 0.6875, 0.75, 0.625, 0.75, 0.625, 0.75, 0.6875, 0.75, 0.6875, 0.75, 0.625, 0.75, 0.375, 0.75, 0.375, 0.5625, 0.375, 0.5625, 0.375, 0.75, 0.375, 0.75, 0.375, 0.5625, 0.375, 0.5625, 0.375, 0.75, 0.375, 0.75, 0.375, 0.5625, 0.375, 0.5625, 0.375, 0.75, 0.375, 0.75, 0.375, 0.5625, 0.375, 0.5625, 0.375, 0.75, 0.625, 0.75, 0.6875, 0.75, 0.6875, 0.75, 0.625, 0.75, 0.625, 0.75, 0.6875, 0.75, 0.6875, 0.75, 0.625, 0.75, 0.625, 0.75, 0.6875, 0.75, 0.6875, 0.75, 0.625, 0.75, 0.5625, 0.75, 0.5732, 0.75, 0.5732, 0.8125, 0.5625, 0.8125, 0.625, 0.75, 0.6875, 0.75, 0.6875, 0.75, 0.625, 0.75, 0.625, 0.75, 0.6875, 0.75, 0.6875, 0.75, 0.625, 0.75, 0.625, 0.875, 0.625, 0.8125, 0.625, 0.8125, 0.625, 0.875, 0.625, 0.875, 0.625, 0.8125, 0.625, 0.8125, 0.625, 0.875, 0.375, 0.375, 0.375, 0.5625, 0.375, 0.5625, 0.375, 0.375, 0.375, 0.375, 0.375, 0.5625, 0.375, 0.5625, 0.375, 0.375, 0.375, 0.375, 0.375, 0.5625, 0.375, 0.5625, 0.375, 0.375, 0.375, 0.375, 0.375, 0.5625, 0.375, 0.5625, 0.375, 0.375, 0.375, 0.375, 0.375, 0.5625, 0.375, 0.5625, 0.375, 0.375, 0.375, 0.375, 0.375, 0.5625, 0.375, 0.5625, 0.375, 0.375, 0.375, 0.375, 0.375, 0.5625, 0.375, 0.5625, 0.375, 0.375, 0.375, 0.375, 0.375, 0.5625, 0.375, 0.5625, 0.375, 0.375, 0.375, 0.375, 0.375, 0.5625, 0.375, 0.5625, 0.375, 0.375, 0.375, 0.375, 0.375, 0.5625, 0.375, 0.5625, 0.375, 0.375, 0.375, 0.375, 0.375, 0.5625, 0.375, 0.5625, 0.375, 0.375, 0.375, 0.375, 0.375, 0.5625, 0.375, 0.5625, 0.375, 0.375, 0.375, 0.375, 0.375, 0.5625, 0.375, 0.5625, 0.375, 0.375, 0.375, 0.375, 0.375, 0.5625, 0.375, 0.5625, 0.375, 0.375, 0.375, 0.375, 0.375, 0.5625, 0.375, 0.5625, 0.375, 0.375, 0.375, 0.375, 0.375, 0.5625, 0.375, 0.5625, 0.375, 0.375, 0.375, 0.375, 0.375, 0.5625, 0.375, 0.5625, 0.375, 0.375, 0.375, 0.375, 0.375, 0.5625, 0.375, 0.5625, 0.375, 0.375, 0.375, 0.375, 0.375, 0.5625, 0.375, 0.5625, 0.375, 0.375, 0.375, 0.375, 0.375, 0.5625, 0.375, 0.5625, 0.375, 0.375, 0.375, 0.375, 0.375, 0.5625, 0.375, 0.5625, 0.375, 0.375, 0.375, 0.375, 0.375, 0.5625, 0.375, 0.5625, 0.375, 0.375, 0.375, 0.375, 0.375, 0.5625, 0.375, 0.5625, 0.375, 0.375, 0.375, 0.375, 0.375, 0.5625, 0.375, 0.5625, 0.375, 0.375, 0.375, 0.375, 0.375, 0.375, 0.375, 0.5625, 0.375, 0.5625, 0.75, 0.5, 0.6875, 0.5, 0.6875, 0.5, 0.75, 0.5, 0.375, 0.375, 0.375, 0.4375, 0.375, 0.4375, 0.375, 0.375, 0.375, 0.3125, 0.625, 0.3125, 0.625, 0.375, 0.375, 0.375, 0.75, 0.5, 0.6875, 0.5, 0.6875, 0.5, 0.75, 0.5, 0.75, 0.5, 0.6875, 0.5, 0.6875, 0.5, 0.75, 0.5, 0.75, 0.5, 0.6875, 0.5, 0.6875, 0.5, 0.75, 0.5, 0.75, 0.5, 0.6875, 0.5, 0.6875, 0.5, 0.75, 0.5, 0.75, 0.5, 0.6875, 0.5, 0.6875, 0.5, 0.75, 0.5, 0.375, 0.375, 0.375, 0.5625, 0.375, 0.5625, 0.375, 0.375, 0.375, 0.375, 0.375, 0.375, 0.375, 0.5625, 0.375, 0.5625, 0.25, 0.5, 0.3125, 0.5, 0.3125, 0.75, 0.25, 0.75, 0.375, 0.0, 0.375, 0.25, 0.375, 0.25, 0.375, 0.0, 0.375, 0.0, 0.375, 0.0, 0.375, 0.0, 0.375, 0.0, 0.375, 0.0, 0.375, 0.0, 0.375, 0.0, 0.375, 0.0, 0.375, 0.0, 0.375, 0.0, 0.375, 0.0, 0.375, 0.25, 0.375, 0.25, 0.375, 0.25, 0.375, 0.25, 0.375, 0.25, 0.375, 0.25, 0.375, 0.25, 0.375, 0.25, 0.375, 0.25, 0.375, 0.25, 0.375, 0.25, 0.375, 0.25, 0.375, 0.25, 0.375, 0.25, 0.375, 0.25, 0.375, 0.25, 0.375, 0.25, 0.375, 0.25, 0.375, 0.25, 0.375, 0.25, 0.375, 0.25, 0.375, 0.25, 0.375, 0.25, 0.375, 0.25, 0.375, 0.0, 0.375, 0.0, 0.375, 0.0, 0.375, 0.0, 0.375, 0.0, 0.375, 0.0, 0.375, 0.0, 0.375, 0.0, 0.375, 0.0, 0.375, 0.0, 0.375, 0.0, 0.375, 0.0, 0.0, 0.0, 0.0, 0.0, 0.0, 0.0, 0.0, 0.0, 0.0, 0.0, 0.0, 0.0, 0.0, 0.0, 0.0, 0.0, 0.0, 0.0, 0.0, 0.0, 0.0, 0.0, 0.375, 0.0, 0.375, 0.0, 0.375, 0.0, 0.375, 0.0, 0.0, 0.0, 0.0, 0.0, 0.0, 0.0, 0.0, 0.0, 0.0, 0.0, 0.0, 0.0, 0.0, 0.0, 0.0, 0.0, 0.375, 0.0, 0.375, 0.0, 0.0, 0.0, 0.375, 0.0, 0.375, 0.0, 0.375, 0.0, 0.0, 0.0, 0.0, 0.0, 0.0, 0.0, 0.0, 0.0, 0.0, 0.0, 0.0, 0.0, 0.0, 0.0, 0.0, 0.0, 0.0, 0.0, 0.0, 0.0, 0.0, 0.0, 0.0, 0.0, 0.0, 0.0, 0.0, 0.0, 0.0, 0.0, 0.0, 0.0, 0.0, 0.0, 0.0, 0.0, 0.0, 0.0, 0.0, 0.0, 0.0, 0.0, 0.0, 0.0, 0.0, 0.0, 0.0, 0.0, 0.0, 0.0, 0.0, 0.0, 0.0, 0.0, 0.0, 0.0, 0.0, 0.0, 0.0, 0.0, 0.0, 0.0, 0.0, 0.0, 0.0, 0.0, 0.0, 0.0, 0.0, 0.0, 0.0, 0.0, 0.0, 0.0, 0.0, 0.0, 0.0, 0.0, 0.0, 0.0, 0.0, 0.0, 0.0, 0.0, 0.0, 0.0, 0.0, 0.0, 0.0, 0.0, 0.0, 0.0, 0.0, 0.0, 0.0, 0.0, 0.0, 0.0, 0.0, 0.0, 0.0, 0.0, 0.0, 0.0, 0.0, 0.0, 0.0, 0.0, 0.0, 0.0, 0.0, 0.0, 0.0, 0.0, 0.0, 0.0, 0.0, 0.0, 0.0, 0.0, 0.0, 0.0, 0.0, 0.0, 0.0, 0.0, 0.0, 0.0, 0.0, 0.0, 0.0, 0.0, 0.0, 0.0, 0.0, 0.0, 0.0, 0.0, 0.0, 0.0, 0.0, 0.0, 0.375, 0.0, 0.0, 0.0, 0.0, 0.0, 0.375, 0.0, 0.375, 0.0, 0.0, 0.0, 0.0, 0.0, 0.375, 0.0, 0.375, 0.0, 0.0, 0.0, 0.0, 0.0, 0.375, 0.0, 0.375, 0.0, 0.375, 0.0, 0.375, 0.0, 0.375, 0.0, 0.375, 0.0, 0.375, 0.0, 0.375, 0.0, 0.375, 0.0, 0.375, 0.0, 0.375, 0.0, 0.375, 0.0, 0.375, 0.0, 0.0, 0.0, 0.0, 0.0, 0.0, 0.0, 0.0, 0.0, 0.125, 0.5, 0.125, 0.5, 0.125, 0.5, 0.125, 0.5, 0.375, 0.0, 0.375, 0.0, 0.375, 0.0, 0.375, 0.0, 0.375, 0.0, 0.375, 0.0, 0.375, 0.0, 0.375, 0.0, 0.375, 0.0, 0.375, 0.0, 0.375, 0.0, 0.375, 0.0, 0.375, 0.0, 0.375, 0.0, 0.375, 0.0, 0.375, 0.0, 0.375, 0.0, 0.375, 0.0, 0.375, 0.0, 0.375, 0.0, 0.375, 0.0, 0.375, 0.0, 0.375, 0.0, 0.375, 0.0, 0.125, 0.5, 0.125, 0.5, 0.125, 0.5, 0.125, 0.5, 0.375, 0.0, 0.375, 0.0, 0.375, 0.0, 0.375, 0.0, 0.375, 0.0, 0.375, 0.0, 0.375, 0.0, 0.375, 0.0, 0.375, 0.0, 0.375, 0.0, 0.375, 0.0, 0.375, 0.0, 0.0, 0.0, 0.0, 0.0, 0.0, 0.0, 0.0, 0.0, 0.375, 0.0, 0.375, 0.0, 0.375, 0.0, 0.375, 0.0, 0.375, 0.0, 0.375, 0.0, 0.375, 0.0, 0.375, 0.0, 0.375, 1.0, 0.375, 1.0, 0.375, 1.0, 0.375, 1.0, 0.375, 0.0, 0.375, 0.0, 0.375, 0.0, 0.375, 0.0, 0.375, 0.25, 0.375, 0.25, 0.375, 0.25, 0.375, 0.25, 0.125, 0.5, 0.125, 0.5, 0.125, 0.5, 0.125, 0.5, 0.375, 0.0, 0.375, 0.0, 0.375, 0.0, 0.375, 0.0, 0.375, 0.0, 0.375, 0.0, 0.375, 0.0, 0.375, 0.0, 0.0, 0.0, 0.0, 0.0, 0.0, 0.0, 0.0, 0.0, 0.375, 0.25, 0.375, 0.25, 0.375, 0.25, 0.375, 0.25, 0.375, 0.25, 0.375, 0.25, 0.375, 0.25, 0.375, 0.25, 0.375, 0.0, 0.375, 0.0, 0.375, 0.0, 0.375, 0.0, 0.375, 0.0, 0.375, 0.0, 0.375, 0.0, 0.375, 0.0, 0.375, 0.0, 0.375, 0.0, 0.375, 0.0, 0.375, 0.0, 0.375, 0.0, 0.375, 0.0, 0.375, 0.0, 0.375, 0.0, 0.375, 0.0, 0.375, 0.0, 0.375, 0.0, 0.375, 0.0, 0.375, 0.0, 0.375, 0.0, 0.375, 0.0, 0.375, 0.0, 0.375, 0.0, 0.375, 0.0, 0.375, 0.0, 0.375, 0.0, 0.375, 0.25, 0.375, 0.25, 0.375, 0.25, 0.375, 0.25, 0.375, 0.0, 0.375, 0.0, 0.375, 0.0, 0.375, 0.0, 0.0, 0.0, 0.0, 0.0, 0.0, 0.0, 0.0, 0.0, 0.125, 0.5, 0.125, 0.5, 0.125, 0.5, 0.125, 0.5, 0.375, 0.0, 0.375, 0.0, 0.375, 0.0, 0.375, 0.0, 0.375, 0.0, 0.375, 0.25, 0.375, 0.25, 0.375, 0.0, 0.375, 0.0, 0.375, 0.0, 0.375, 0.0, 0.375, 0.0, 0.375, 0.0, 0.375, 0.0, 0.375, 0.0, 0.375, 0.0, 0.0, 0.0, 0.0, 0.0, 0.0, 0.0, 0.0, 0.0, 0.125, 0.5, 0.125, 0.5, 0.125, 0.5, 0.125, 0.5, 0.375, 0.25, 0.375, 0.25, 0.375, 0.25, 0.375, 0.25, 0.375, 0.5, 0.375, 0.75, 0.375, 0.75, 0.375, 0.5, 0.375, 0.75, 0.375, 0.75, 0.375, 0.75, 0.375, 0.75, 0.375, 0.75, 0.375, 0.75, 0.375, 0.75, 0.375, 0.5, 0.375, 0.5, 0.375, 0.5, 0.375, 0.5, 0.375, 0.5, 0.375, 0.5, 0.375, 0.5, 0.375, 0.5, 0.375, 0.5, 0.375, 0.5, 0.375, 0.5, 0.375, 0.5, 0.375, 0.5, 0.375, 0.5, 0.375, 0.5, 0.375, 0.5, 0.375, 0.5, 0.375, 0.5, 0.375, 0.5, 0.375, 0.5, 0.375, 0.5, 0.375, 0.5, 0.375, 0.5, 0.375, 0.5, 0.375, 0.75, 0.375, 0.75, 0.375, 0.75, 0.375, 0.75, 0.375, 0.75, 0.375, 0.75, 0.375, 0.75, 0.375, 0.75, 0.375, 0.75, 0.375, 0.75, 0.375, 0.75, 0.375, 0.75, 0.0, 0.0, 0.0, 0.0, 0.0, 0.0, 0.0, 0.0, 0.0, 0.0, 0.0, 0.0, 0.0, 0.0, 0.0, 0.0, 0.0, 0.0, 0.0, 0.0, 0.0, 0.0, 0.375, 0.75, 0.375, 0.75, 0.375, 0.75, 0.375, 0.75, 0.375, 0.75, 0.375, 0.75, 0.375, 0.75, 0.375, 0.75, 0.0, 0.0, 0.0, 0.0, 0.0, 0.0, 0.0, 0.0, 0.375, 0.75, 0.375, 0.75, 0.375, 0.75, 0.375, 0.75, 0.375, 0.75, 0.375, 0.75, 0.375, 0.75, 0.0, 0.0, 0.0, 0.0, 0.0, 0.0, 0.0, 0.0, 0.375, 0.75, 0.375, 0.75, 0.375, 0.75, 0.375, 0.75, 0.0, 0.0, 0.0, 0.0, 0.0, 0.0, 0.0, 0.0, 0.0, 0.0, 0.0, 0.0, 0.0, 0.0, 0.0, 0.0, 0.0, 0.0, 0.0, 0.0, 0.0, 0.0, 0.0, 0.0, 0.0, 0.0, 0.0, 0.0, 0.0, 0.0, 0.0, 0.0, 0.0, 0.0, 0.0, 0.0, 0.0, 0.0, 0.0, 0.0, 0.0, 0.0, 0.0, 0.0, 0.0, 0.0, 0.0, 0.0, 0.0, 0.0, 0.0, 0.0, 0.0, 0.0, 0.0, 0.0, 0.0, 0.0, 0.0, 0.0, 0.0, 0.0, 0.0, 0.0, 0.0, 0.0, 0.0, 0.0, 0.0, 0.0, 0.0, 0.0, 0.0, 0.0, 0.0, 0.0, 0.0, 0.0, 0.0, 0.0, 0.0, 0.0, 0.0, 0.0, 0.0, 0.0, 0.0, 0.0, 0.0, 0.0, 0.0, 0.0, 0.0, 0.0, 0.0, 0.0, 0.0, 0.0, 0.0, 0.0, 0.0, 0.0, 0.0, 0.0, 0.0, 0.0, 0.0, 0.0, 0.0, 0.0, 0.0, 0.0, 0.0, 0.0, 0.0, 0.0, 0.0, 0.0, 0.0, 0.0, 0.0, 0.0, 0.0, 0.0, 0.0, 0.0, 0.375, 0.75, 0.0, 0.0, 0.0, 0.0, 0.375, 0.75, 0.0, 0.0, 0.0, 0.0, 0.0, 0.0, 0.0, 0.0, 0.0, 0.0, 0.0, 0.0, 0.0, 0.0, 0.0, 0.0, 0.0, 0.0, 0.0, 0.0, 0.0, 0.0, 0.0, 0.0, 0.375, 0.75, 0.375, 0.75, 0.375, 0.75, 0.375, 0.75, 0.375, 0.75, 0.375, 0.75, 0.375, 0.75, 0.375, 0.75, 0.375, 0.75, 0.375, 0.5, 0.375, 0.5, 0.375, 0.75, 0.375, 0.75, 0.375, 0.75, 0.375, 0.75, 0.375, 0.75, 0.375, 0.75, 0.375, 0.75, 0.375, 0.75, 0.375, 0.75, 0.0, 0.0, 0.0, 0.0, 0.0, 0.0, 0.0, 0.0, 0.375, 0.5, 0.375, 0.5, 0.375, 0.5, 0.375, 0.5, 0.0, 0.0, 0.0, 0.0, 0.0, 0.0, 0.0, 0.0, 0.375, 0.5, 0.375, 0.5, 0.375, 0.5, 0.375, 0.5, 0.375, 0.75, 0.375, 0.75, 0.375, 0.75, 0.375, 0.75, 0.375, 0.75, 0.375, 0.75, 0.375, 0.75, 0.375, 0.75, 0.375, 0.5, 0.375, 0.5, 0.375, 0.5, 0.375, 0.5, 0.375, 0.75, 0.375, 0.75, 0.375, 0.75, 0.375, 0.75, 0.375, 0.75, 0.375, 0.75, 0.375, 0.75, 0.375, 0.75, 0.0, 0.0, 0.0, 0.0, 0.0, 0.0, 0.0, 0.0, 0.375, 0.75, 0.375, 0.75, 0.375, 0.75, 0.375, 0.75, 0.375, 0.5, 0.375, 0.5, 0.375, 0.5, 0.375, 0.5, 0.375, 0.75, 0.375, 0.75, 0.375, 0.75, 0.375, 0.75, 0.375, 0.75, 0.375, 0.75, 0.375, 0.75, 0.375, 0.75, 0.375, 0.75, 0.375, 0.75, 0.375, 0.75, 0.375, 0.75, 0.375, 0.75, 0.375, 0.75, 0.375, 0.75, 0.375, 0.75, 0.375, 0.75, 0.375, 0.75, 0.375, 0.75, 0.375, 0.75, 0.0, 0.0, 0.0, 0.0, 0.0, 0.0, 0.0, 0.0, 0.375, 0.75, 0.375, 0.75, 0.375, 0.75, 0.375, 0.75, 0.375, 0.75, 0.375, 0.75, 0.375, 0.75, 0.375, 0.75, 0.0, 0.0, 0.0, 0.0, 0.0, 0.0, 0.0, 0.0, 0.375, 0.75, 0.375, 0.75, 0.375, 0.75, 0.375, 0.75, 0.375, 0.75, 0.375, 0.75, 0.375, 0.75, 0.375, 0.75, 0.375, 0.5, 0.375, 0.5, 0.375, 0.5, 0.375, 0.5, 0.0, 0.0, 0.0, 0.0, 0.0, 0.0, 0.0, 0.0, 0.375, 0.75, 0.375, 0.75, 0.375, 0.75, 0.375, 0.75, 0.375, 0.75, 0.375, 0.75, 0.375, 0.75, 0.375, 0.75, 0.375, 0.5, 0.375, 0.5, 0.375, 0.5, 0.375, 0.5, 0.375, 0.75, 0.375, 0.75, 0.375, 0.75, 0.375, 0.75, 0.375, 0.75, 0.375, 0.75, 0.375, 0.75, 0.375, 0.75, 0.0, 0.0, 0.375, 0.75, 0.375, 0.75, 0.0, 0.0, 0.375, 0.5, 0.375, 0.5, 0.375, 0.5, 0.375, 0.5, 0.375, 0.75, 0.375, 0.75, 0.375, 0.75, 0.375, 0.75, 0.375, 0.5, 0.375, 0.5, 0.375, 0.5, 0.375, 0.5, 0.375, 0.75, 0.375, 0.75, 0.375, 0.75, 0.375, 0.75, 0.375, 0.75, 0.375, 0.75, 0.375, 0.75, 0.375, 0.75, 0.375, 0.5, 0.375, 0.5, 0.375, 0.5, 0.375, 0.5, 0.375, 0.75, 0.375, 0.75, 0.375, 0.75, 0.375, 0.75, 0.375, 0.75, 0.375, 0.75, 0.375, 0.75, 0.375, 0.75, 0.375, 0.75, 0.375, 0.75, 0.375, 0.75, 0.375, 0.75, 0.4375, 0.75, 0.5, 0.75, 0.5, 0.8125, 0.4375, 0.8125, 0.4375, 0.875, 0.5, 0.875, 0.5, 0.9375, 0.4375, 0.9375, 0.4375, 0.8125, 0.5, 0.8125, 0.5, 0.875, 0.4375, 0.875, 0.4375, 0.75, 0.5, 0.75, 0.5, 0.75, 0.4375, 0.75, 0.5625, 0.0, 0.5, 0.0, 0.5, 0.0, 0.5625, 0.0, 0.4375, 0.75, 0.5, 0.75, 0.5, 0.75, 0.4375, 0.75, 0.5625, 0.0, 0.5, 0.0, 0.5, 0.0, 0.5625, 0.0, 0.5625, 0.0, 0.5, 0.0, 0.5, 0.0, 0.5625, 0.0, 0.4375, 0.75, 0.5, 0.75, 0.5, 0.75, 0.4375, 0.75, 0.5625, 0.0, 0.5, 0.0, 0.5, 0.0, 0.5625, 0.0, 0.4375, 0.75, 0.5, 0.75, 0.5, 0.75, 0.4375, 0.75, 0.4375, 0.75, 0.5, 0.75, 0.5, 0.75, 0.4375, 0.75, 0.5625, 0.0, 0.5, 0.0, 0.5, 0.0, 0.5625, 0.0, 0.4375, 0.9375, 0.5, 0.9375, 0.5, 1.0, 0.4375, 1.0, 0.5625, 0.0, 0.5, 0.0, 0.5, 0.0, 0.5625, 0.0, 0.4375, 0.75, 0.5, 0.75, 0.5, 0.75, 0.4375, 0.75, 0.5625, 0.0, 0.5, 0.0, 0.5, 0.0, 0.5625, 0.0, 0.4375, 0.75, 0.5, 0.75, 0.5, 0.75, 0.4375, 0.75, 0.4375, 0.75, 0.5, 0.75, 0.5, 0.75, 0.4375, 0.75, 0.5625, 0.0, 0.5, 0.0, 0.5, 0.0, 0.5625, 0.0, 0.4375, 0.75, 0.5, 0.75, 0.5, 0.75, 0.4375, 0.75, 0.5625, 0.0, 0.5, 0.0, 0.5, 0.0, 0.5625, 0.0, 0.4375, 0.75, 0.5, 0.75, 0.5, 0.75, 0.4375, 0.75, 0.5625, 0.0, 0.5, 0.0, 0.5, 0.0, 0.5625, 0.0, 0.5625, 0.0, 0.5, 0.0, 0.5, 0.0, 0.5625, 0.0, 0.4375, 0.75, 0.5, 0.75, 0.5, 0.75, 0.4375, 0.75, 0.4375, 0.75, 0.5, 0.75, 0.5, 0.75, 0.4375, 0.75, 0.4375, 0.75, 0.5, 0.75, 0.5, 0.75, 0.4375, 0.75, 0.4375, 0.75, 0.5, 0.75, 0.5, 0.75, 0.4375, 0.75, 0.5625, 0.0, 0.5, 0.0, 0.5, 0.0, 0.5625, 0.0, 0.5625, 0.0, 0.5, 0.0, 0.5, 0.0, 0.5625, 0.0, 0.5625, 0.0, 0.5, 0.0, 0.5, 0.0, 0.5625, 0.0, 0.4375, 0.75, 0.5, 0.75, 0.5, 0.75, 0.4375, 0.75, 0.5625, 0.0, 0.5, 0.0, 0.5, 0.0, 0.5625, 0.0, 0.4375, 0.75, 0.5, 0.75, 0.5, 0.75, 0.4375, 0.75, 0.5625, 0.0, 0.5, 0.0, 0.5, 0.0, 0.5625, 0.0, 0.5625, 0.0, 0.5, 0.0, 0.5, 0.0, 0.5625, 0.0, 0.4375, 0.75, 0.5, 0.75, 0.5, 0.75, 0.4375, 0.75, 0.5625, 0.0, 0.5, 0.0, 0.5, 0.0, 0.5625, 0.0, 0.4375, 0.75, 0.5, 0.75, 0.5, 0.75, 0.4375, 0.75, 0.4375, 0.75, 0.5, 0.75, 0.5, 0.75, 0.4375, 0.75, 0.5625, 0.0, 0.5, 0.0, 0.5, 0.0, 0.5625, 0.0, 0.5625, 0.5, 0.5, 0.5, 0.5, 0.5, 0.5625, 0.5, 0.4375, 0.25, 0.5, 0.25, 0.5, 0.25, 0.4375, 0.25, 0.4375, 0.25, 0.5, 0.25, 0.5, 0.25, 0.4375, 0.25, 0.5625, 0.0, 0.5, 0.0, 0.5, 0.0, 0.5625, 0.0, 0.4375, 0.75, 0.5, 0.75, 0.5, 0.75, 0.4375, 0.75, 0.5625, 0.5, 0.5, 0.5, 0.5, 0.5, 0.5625, 0.5, 0.4375, 0.5, 0.5, 0.5, 0.5, 0.75, 0.4375, 0.75, 0.4375, 0.0, 0.5, 0.0, 0.5, 0.25, 0.4375, 0.25, 0.375, 0.375, 0.625, 0.375, 0.625, 0.4375, 0.375, 0.4375, 0.625, 0.5, 0.5625, 0.5, 0.5625, 0.5, 0.625, 0.5, 0.625, 0.0, 0.5625, 0.0, 0.5625, 0.0, 0.625, 0.0, 0.625, 0.5, 0.5625, 0.5, 0.5625, 0.5, 0.625, 0.5, 0.625, 0.0, 0.5625, 0.0, 0.5625, 0.0, 0.625, 0.0, 0.625, 0.0, 0.5625, 0.0, 0.5625, 0.0, 0.625, 0.0, 0.625, 0.0, 0.5625, 0.0, 0.5625, 0.0, 0.625, 0.0, 0.625, 0.0, 0.5625, 0.0, 0.5625, 0.0, 0.625, 0.0, 0.625, 0.0, 0.5625, 0.0, 0.5625, 0.0, 0.625, 0.0, 0.625, 0.0, 0.5625, 0.0, 0.5625, 0.0, 0.625, 0.0, 0.625, 0.0, 0.5625, 0.0, 0.5625, 0.0, 0.5978, 0.0, 0.625, 0.0, 0.5951, 0.0, 0.5945, 0.0, 0.625, 0.0, 0.625, 0.0, 0.5976, 0.0, 0.5951, 0.0, 0.625, 0.0, 0.625, 0.0, 0.5945, 0.0, 0.5933, 0.0, 0.625, 0.0, 0.625, 0.0, 0.5933, 0.0, 0.5936, 0.0, 0.625, 0.0, 0.625, 0.0, 0.5936, 0.0, 0.5938, 0.0, 0.625, 0.0, 0.625, 0.0, 0.5941, 0.0, 0.5943, 0.0, 0.625, 0.0, 0.625, 0.0, 0.5933, 0.0, 0.592, 0.0, 0.625, 0.0, 0.625, 0.0, 0.5941, 0.0, 0.5937, 0.0, 0.625, 0.0, 0.625, 0.0, 0.5937, 0.0, 0.5933, 0.0, 0.625, 0.0, 0.625, 0.0, 0.5943, 0.0, 0.5941, 0.0, 0.625, 0.0, 0.625, 0.0, 0.5938, 0.0, 0.5941, 0.0, 0.625, 0.0, 0.5, 0.75, 0.5625, 0.75, 0.5625, 0.8125, 0.5, 0.8125, 0.5, 0.875, 0.5625, 0.875, 0.5625, 0.9375, 0.5, 0.9375, 0.5, 0.8125, 0.5625, 0.8125, 0.5625, 0.875, 0.5, 0.875, 0.5, 0.75, 0.5625, 0.75, 0.5625, 0.75, 0.5, 0.75, 0.5, 0.75, 0.5625, 0.75, 0.5625, 0.75, 0.5, 0.75, 0.5, 0.75, 0.5625, 0.75, 0.5625, 0.75, 0.5, 0.75, 0.5, 0.75, 0.5625, 0.75, 0.5625, 0.75, 0.5, 0.75, 0.5, 0.75, 0.5625, 0.75, 0.5625, 0.75, 0.5, 0.75, 0.5, 0.9375, 0.5625, 0.9375, 0.5625, 1.0, 0.5, 1.0, 0.5, 0.75, 0.5625, 0.75, 0.5625, 0.75, 0.5, 0.75, 0.5, 0.75, 0.5625, 0.75, 0.5625, 0.75, 0.5, 0.75, 0.5, 0.75, 0.5625, 0.75, 0.5625, 0.75, 0.5, 0.75, 0.5, 0.75, 0.5625, 0.75, 0.5625, 0.75, 0.5, 0.75, 0.5, 0.75, 0.5625, 0.75, 0.5625, 0.75, 0.5, 0.75, 0.5, 0.75, 0.5625, 0.75, 0.5625, 0.75, 0.5, 0.75, 0.5, 0.75, 0.5625, 0.75, 0.5625, 0.75, 0.5, 0.75, 0.5, 0.75, 0.5625, 0.75, 0.5625, 0.75, 0.5, 0.75, 0.5, 0.75, 0.5625, 0.75, 0.5625, 0.75, 0.5, 0.75, 0.5, 0.75, 0.5625, 0.75, 0.5625, 0.75, 0.5, 0.75, 0.5, 0.75, 0.5625, 0.75, 0.5625, 0.75, 0.5, 0.75, 0.5, 0.75, 0.5625, 0.75, 0.5625, 0.75, 0.5, 0.75, 0.5, 0.75, 0.5625, 0.75, 0.5625, 0.75, 0.5, 0.75, 0.5, 0.75, 0.5625, 0.75, 0.5625, 0.75, 0.5, 0.75, 0.5, 0.25, 0.5625, 0.25, 0.5625, 0.25, 0.5, 0.25, 0.5, 0.25, 0.5625, 0.25, 0.5625, 0.25, 0.5, 0.25, 0.5, 0.75, 0.5625, 0.75, 0.5625, 0.75, 0.5, 0.75, 0.5, 0.5, 0.5625, 0.5, 0.5625, 0.75, 0.5, 0.75, 0.5, 0.0, 0.5625, 0.0, 0.5625, 0.25, 0.5, 0.25, 0.375, 0.0, 0.4375, 0.0, 0.4375, 0.25, 0.375, 0.25, 0.375, 0.5, 0.4375, 0.5, 0.4375, 0.75, 0.375, 0.75, 0.375, 0.75, 0.4375, 0.75, 0.4375, 0.75, 0.375, 0.75, 0.375, 0.25, 0.4375, 0.25, 0.4375, 0.25, 0.375, 0.25, 0.375, 0.25, 0.4375, 0.25, 0.4375, 0.25, 0.375, 0.25, 0.375, 0.75, 0.4375, 0.75, 0.4375, 0.75, 0.375, 0.75, 0.375, 0.75, 0.4375, 0.75, 0.4375, 0.75, 0.375, 0.75, 0.375, 0.75, 0.4375, 0.75, 0.4375, 0.75, 0.375, 0.75, 0.375, 0.75, 0.4375, 0.75, 0.4375, 0.75, 0.375, 0.75, 0.375, 0.75, 0.4375, 0.75, 0.4375, 0.75, 0.375, 0.75, 0.375, 0.75, 0.4375, 0.75, 0.4375, 0.75, 0.375, 0.75, 0.375, 0.75, 0.4375, 0.75, 0.4375, 0.75, 0.375, 0.75, 0.375, 0.75, 0.4375, 0.75, 0.4375, 0.75, 0.375, 0.75, 0.375, 0.75, 0.4375, 0.75, 0.4375, 0.75, 0.375, 0.75, 0.375, 0.75, 0.4375, 0.75, 0.4375, 0.75, 0.375, 0.75, 0.375, 0.75, 0.4375, 0.75, 0.4375, 0.75, 0.375, 0.75, 0.375, 0.75, 0.4375, 0.75, 0.4375, 0.75, 0.375, 0.75, 0.375, 0.75, 0.4375, 0.75, 0.4375, 0.75, 0.375, 0.75, 0.375, 0.75, 0.4375, 0.75, 0.4375, 0.75, 0.375, 0.75, 0.375, 0.9375, 0.4375, 0.9375, 0.4375, 1.0, 0.375, 1.0, 0.375, 0.75, 0.4375, 0.75, 0.4375, 0.75, 0.375, 0.75, 0.375, 0.75, 0.4375, 0.75, 0.4375, 0.75, 0.375, 0.75, 0.375, 0.75, 0.4375, 0.75, 0.4375, 0.75, 0.375, 0.75, 0.375, 0.75, 0.4375, 0.75, 0.4375, 0.75, 0.375, 0.75, 0.375, 0.75, 0.4375, 0.75, 0.4375, 0.75, 0.375, 0.75, 0.375, 0.8125, 0.4375, 0.8125, 0.4375, 0.875, 0.375, 0.875, 0.375, 0.875, 0.4375, 0.875, 0.4375, 0.9375, 0.375, 0.9375, 0.375, 0.75, 0.4375, 0.75, 0.4375, 0.8125, 0.375, 0.8125, 0.5, 0.0, 0.4375, 0.0, 0.4375, 0.0, 0.5, 0.0, 0.5, 0.0, 0.4375, 0.0, 0.4375, 0.0, 0.5, 0.0, 0.5, 0.0, 0.4375, 0.0, 0.4375, 0.0, 0.5, 0.0, 0.5, 0.0, 0.4375, 0.0, 0.4375, 0.0, 0.5, 0.0, 0.5, 0.0, 0.4375, 0.0, 0.4375, 0.0, 0.5, 0.0, 0.5, 0.0, 0.4375, 0.0, 0.4375, 0.0, 0.5, 0.0, 0.5, 0.0, 0.4375, 0.0, 0.4375, 0.0, 0.5, 0.0, 0.5, 0.0, 0.4375, 0.0, 0.4375, 0.0, 0.5, 0.0, 0.5, 0.0, 0.4375, 0.0, 0.4375, 0.0, 0.5, 0.0, 0.5, 0.0, 0.4375, 0.0, 0.4375, 0.0, 0.5, 0.0, 0.5, 0.0, 0.4375, 0.0, 0.4375, 0.0, 0.5, 0.0, 0.5, 0.0, 0.4375, 0.0, 0.4375, 0.0, 0.5, 0.0, 0.5, 0.0, 0.4375, 0.0, 0.4375, 0.0, 0.5, 0.0, 0.5, 0.0, 0.4375, 0.0, 0.4375, 0.0, 0.5, 0.0, 0.5, 0.0, 0.4375, 0.0, 0.4375, 0.0, 0.5, 0.0, 0.5, 0.0, 0.4375, 0.0, 0.4375, 0.0, 0.5, 0.0, 0.5, 0.0, 0.4375, 0.0, 0.4375, 0.0, 0.5, 0.0, 0.5, 0.0, 0.4375, 0.0, 0.4375, 0.0, 0.5, 0.0, 0.5, 0.0, 0.4375, 0.0, 0.4375, 0.0, 0.5, 0.0, 0.5, 0.5, 0.4375, 0.5, 0.4375, 0.5, 0.5, 0.5, 0.5, 0.0, 0.4375, 0.0, 0.4375, 0.0, 0.5, 0.0, 0.5, 0.5, 0.4375, 0.5, 0.4375, 0.5, 0.5, 0.5, 0.5625, 0.5, 0.5, 0.5, 0.5, 0.5, 0.5625, 0.5, 0.375, 0.25, 0.4375, 0.25, 0.4375, 0.25, 0.375, 0.25, 0.5, 0.5, 0.4375, 0.5, 0.4375, 0.5, 0.5, 0.5, 0.625, 0.5, 0.5625, 0.5, 0.5625, 0.5, 0.625, 0.5, 0.5, 0.25, 0.5625, 0.25, 0.5625, 0.25, 0.5, 0.25, 0.4375, 0.25, 0.5, 0.25, 0.5, 0.25, 0.4375, 0.25, 0.4375, 0.5, 0.375, 0.5, 0.375, 0.5, 0.4375, 0.5, 0.5625, 0.25, 0.625, 0.25, 0.625, 0.25, 0.5625, 0.25, 0.375, 0.5, 0.375, 0.5, 0.4375, 0.5, 0.625, 0.5, 0.625, 0.5, 0.5625, 0.5, 0.875, 0.5, 0.5625, 0.25, 0.625, 0.25, 0.375, 0.25, 0.4375, 0.25, 0.375, 0.25, 0.4375, 0.25, 0.5, 0.25, 0.5, 0.25, 0.4375, 0.25, 0.5, 0.25, 0.5625, 0.25, 0.5625, 0.25, 0.5, 0.25, 0.5, 0.5, 0.4375, 0.5, 0.4375, 0.5, 0.5, 0.5, 0.5625, 0.5, 0.5, 0.5, 0.5, 0.5, 0.5625, 0.5, 0.5, 0.25, 0.5625, 0.25, 0.5625, 0.25, 0.5, 0.25, 0.5625, 0.5, 0.5, 0.5, 0.5, 0.5, 0.5625, 0.5, 0.4375, 0.25, 0.5, 0.25, 0.5, 0.25, 0.4375, 0.25, 0.5, 0.5, 0.4375, 0.5, 0.4375, 0.5, 0.5, 0.5, 0.625, 0.5, 0.5625, 0.5, 0.5, 0.5, 0.4375, 0.5, 0.375, 0.5, 0.5, 0.5, 0.5, 0.5, 0.375, 0.5, 0.625, 0.5, 0.625, 0.4375, 0.625, 0.5, 0.375, 0.5, 0.375, 0.4375, 0.875, 0.5, 0.5, 0.25, 0.5625, 0.25, 0.5, 0.25, 0.875, 0.5, 0.4375, 0.25, 0.4375, 0.25, 0.875, 0.5, 0.375, 0.25, 0.375, 0.3125, 0.375, 0.25, 0.875, 0.5, 0.625, 0.3125, 0.5765, 0.75, 0.5767, 0.75, 0.5946, 0.75, 0.5944, 0.75, 0.5781, 0.75, 0.5811, 0.75, 0.5977, 0.75, 0.5952, 0.75, 0.5811, 0.75, 0.5978, 0.75, 0.5977, 0.75, 0.576, 0.75, 0.5755, 0.75, 0.5935, 0.75, 0.5938, 0.75, 0.576, 0.75, 0.5765, 0.75, 0.5944, 0.75, 0.594, 0.75, 0.5732, 0.75, 0.5754, 0.75, 0.5936, 0.75, 0.592, 0.75, 0.5774, 0.75, 0.5781, 0.75, 0.5952, 0.75, 0.5946, 0.75, 0.5763, 0.75, 0.576, 0.75, 0.594, 0.75, 0.5943, 0.75, 0.5978, 0.75, 0.625, 0.75, 0.625, 0.75, 0.5755, 0.75, 0.5774, 0.75, 0.5946, 0.75, 0.5935, 0.75, 0.576, 0.75, 0.576, 0.75, 0.5938, 0.75, 0.594, 0.75, 0.5767, 0.75, 0.5763, 0.75, 0.5943, 0.75, 0.5946, 0.75, 0.5754, 0.75, 0.576, 0.75, 0.594, 0.75, 0.5936, 0.75, 0.5811, 0.0, 0.5978, 0.0, 0.5625, 0.0, 0.5625, 0.0, 0.5781, 0.0, 0.5811, 0.0, 0.5625, 0.0, 0.5625, 0.0, 0.5759, 0.0, 0.5754, 0.0, 0.5625, 0.0, 0.5625, 0.0, 0.5766, 0.0, 0.5763, 0.0, 0.5625, 0.0, 0.5625, 0.0, 0.576, 0.0, 0.5765, 0.0, 0.5625, 0.0, 0.5625, 0.0, 0.5765, 0.0, 0.5766, 0.0, 0.5625, 0.0, 0.5625, 0.0, 0.5978, 0.0, 0.625, 0.0, 0.625, 0.0, 0.5773, 0.0, 0.5781, 0.0, 0.5625, 0.0, 0.5625, 0.0, 0.5754, 0.0, 0.5773, 0.0, 0.5625, 0.0, 0.5625, 0.0, 0.5759, 0.0, 0.5759, 0.0, 0.5625, 0.0, 0.5625, 0.0, 0.5731, 0.0, 0.5754, 0.0, 0.5625, 0.0, 0.5625, 0.0, 0.5754, 0.0, 0.576, 0.0, 0.5625, 0.0, 0.5625, 0.0, 0.5763, 0.0, 0.5759, 0.0, 0.5625, 0.0, 0.5625, 0.0, 0.5732, 0.875, 0.5732, 0.8125, 0.592, 0.8125, 0.592, 0.875, 0.5732, 0.8125, 0.5732, 0.75, 0.592, 0.75, 0.592, 0.8125, 0.5731, 1.0, 0.5731, 0.9375, 0.592, 0.9375, 0.5917, 1.0, 0.5731, 0.9375, 0.5732, 0.875, 0.592, 0.875, 0.592, 0.9375, 0.592, 0.9375, 0.592, 0.875, 0.625, 0.875, 0.625, 0.9375, 0.5944, 0.75, 0.5946, 0.75, 0.625, 0.75, 0.625, 0.75, 0.594, 0.75, 0.5944, 0.75, 0.625, 0.75, 0.625, 0.75, 0.5946, 0.75, 0.5952, 0.75, 0.625, 0.75, 0.625, 0.75, 0.594, 0.75, 0.5938, 0.75, 0.625, 0.75, 0.625, 0.75, 0.5936, 0.75, 0.594, 0.75, 0.625, 0.75, 0.625, 0.75, 0.592, 0.875, 0.592, 0.8125, 0.625, 0.8125, 0.625, 0.875, 0.592, 1.0, 0.592, 0.9375, 0.625, 0.9375, 0.625, 1.0, 0.5952, 0.75, 0.5977, 0.75, 0.625, 0.75, 0.625, 0.75, 0.5938, 0.75, 0.5935, 0.75, 0.625, 0.75, 0.625, 0.75, 0.592, 0.75, 0.5936, 0.75, 0.625, 0.75, 0.625, 0.75, 0.5943, 0.75, 0.594, 0.75, 0.625, 0.75, 0.625, 0.75, 0.5935, 0.75, 0.5946, 0.75, 0.625, 0.75, 0.625, 0.75, 0.5946, 0.75, 0.5943, 0.75, 0.625, 0.75, 0.625, 0.75, 0.592, 0.8125, 0.592, 0.75, 0.625, 0.75, 0.625, 0.8125, 0.625, 0.0, 0.5978, 0.0, 0.5811, 0.0, 0.5951, 0.0, 0.5976, 0.0, 0.5811, 0.0, 0.5781, 0.0, 0.5936, 0.0, 0.5933, 0.0, 0.5754, 0.0, 0.5759, 0.0, 0.5943, 0.0, 0.5941, 0.0, 0.5763, 0.0, 0.5766, 0.0, 0.5937, 0.0, 0.5941, 0.0, 0.5765, 0.0, 0.576, 0.0, 0.5941, 0.0, 0.5943, 0.0, 0.5766, 0.0, 0.5765, 0.0, 0.5945, 0.0, 0.5951, 0.0, 0.5781, 0.0, 0.5773, 0.0, 0.5933, 0.0, 0.5945, 0.0, 0.5773, 0.0, 0.5754, 0.0, 0.5938, 0.0, 0.5936, 0.0, 0.5759, 0.0, 0.5759, 0.0, 0.5917, 0.0, 0.5933, 0.0, 0.5754, 0.0, 0.5731, 0.0, 0.5933, 0.0, 0.5937, 0.0, 0.576, 0.0, 0.5754, 0.0, 0.5941, 0.0, 0.5938, 0.0, 0.5759, 0.0, 0.5763, 0.0])
me_cube.materials.append(mat_material)
me_cube.use_remesh_preserve_volume = False
me_cube.use_remesh_preserve_attributes = False
me_cube.use_mirror_vertex_groups = False
me_cube.update()
me_c_rculo = bpy.data.meshes.new('Círculo')
me_c_rculo.from_pydata([(0.05635, 0.5532, -6.166e-08), (-0.03784, 0.544, -6.166e-08), (-0.1284, 0.5165, -6.166e-08), (-0.2119, 0.4719, -6.166e-08), (-0.285, 0.4118, -6.166e-08), (-0.3451, 0.3387, -6.166e-08), (-0.3897, 0.2552, -6.166e-08), (-0.4172, 0.1646, -6.166e-08), (-0.4264, 0.07044, -6.166e-08), (-0.4172, -0.02375, -6.166e-08), (-0.3897, -0.1143, -6.166e-08), (-0.3451, -0.1978, -6.166e-08), (-0.285, -0.2709, -6.166e-08), (-0.2119, -0.331, -6.166e-08), (-0.1284, -0.3756, -6.166e-08), (-0.03783, -0.4031, -6.166e-08), (0.05635, -0.4124, -6.166e-08), (0.1505, -0.4031, -6.166e-08), (0.2411, -0.3756, -6.166e-08), (0.3246, -0.331, -6.166e-08), (0.3977, -0.2709, -6.166e-08), (0.4578, -0.1978, -6.166e-08), (0.5024, -0.1143, -6.166e-08), (0.5299, -0.02375, -6.166e-08), (0.5392, 0.07044, -6.166e-08), (0.5299, 0.1646, -6.166e-08), (0.5024, 0.2552, -6.166e-08), (0.4578, 0.3387, -6.166e-08), (0.3977, 0.4118, -6.166e-08), (0.3246, 0.4719, -6.166e-08), (0.2411, 0.5165, -6.166e-08), (0.1505, 0.544, -6.166e-08)], [(1, 0), (2, 1), (3, 2), (4, 3), (5, 4), (6, 5), (7, 6), (8, 7), (9, 8), (10, 9), (11, 10), (12, 11), (13, 12), (14, 13), (15, 14), (16, 15), (17, 16), (18, 17), (19, 18), (20, 19), (21, 20), (22, 21), (23, 22), (24, 23), (25, 24), (26, 25), (27, 26), (28, 27), (29, 28), (30, 29), (31, 30), (0, 31)], [])
_uv = me_c_rculo.uv_layers.new(name='Mapa UV')
_uv.uv.foreach_set('vector', [])
me_c_rculo.use_remesh_fix_poles = True
me_c_rculo.use_remesh_preserve_attributes = False
me_c_rculo.use_mirror_vertex_groups = False
me_c_rculo.update()

# ---- objects
ob_cube = bpy.data.objects.new('Cube', me_cube)
ob_light = bpy.data.objects.new('Light', light_light)
ob_camera = bpy.data.objects.new('Camera', cam_camera)
ob_vazio = bpy.data.objects.new('Vazio', None)
ob_c_rculo = bpy.data.objects.new('Círculo', me_c_rculo)

# ---- transforms, parenting, visibility, modifiers, constraints
ob_cube.location = (0.0, 0.0, 0.0)
ob_cube.lock_rotations_4d = False
ob_cube.empty_display_type = 'ARROWS'
ob_cube.lineart.crease_threshold = 0.0
ob_light.location = (4.076, 1.005, 5.904)
ob_light.rotation_euler = (0.6503, 0.05522, 1.866)
ob_light.lock_rotations_4d = False
ob_light.empty_display_type = 'ARROWS'
ob_light.color = (0.0, 0.0, 0.0, 0.0)
ob_light.lineart.crease_threshold = 0.0
ob_camera.location = (7.359, -6.926, 4.958)
ob_camera.rotation_euler = (1.109, 0.0, 0.8149)
ob_camera.lock_rotations_4d = False
ob_camera.empty_display_type = 'ARROWS'
ob_camera.color = (0.0, 0.0, 0.0, 0.0)
ob_camera.display_type = 'WIRE'
ob_camera.lineart.crease_threshold = 0.0
ob_vazio.location = (0.0, 0.0, 0.0)
ob_vazio.rotation_euler = (1.571, -0.0, 1.571)
ob_vazio.empty_display_type = 'IMAGE'
ob_vazio.empty_display_size = 5.0
ob_vazio.lineart.crease_threshold = 0.0
ob_c_rculo.location = (-0.1306, -0.9331, 1.309)
ob_c_rculo.lineart.crease_threshold = 0.0

# ---- collection membership
col_collection.objects.link(ob_cube)
col_collection.objects.link(ob_light)
col_collection.objects.link(ob_camera)
col_collection.objects.link(ob_vazio)
col_collection.objects.link(ob_c_rculo)

# ---- scene / render settings (as saved in the file)
scene.camera = ob_camera
scene.frame_start = 1; scene.frame_end = 250; scene.frame_set(2)
scene.render.engine = 'BLENDER_EEVEE_NEXT'
scene.cycles.use_denoising = False
scene.cycles.samples = 128
scene.cycles.sampling_pattern = 'TABULATED_SOBOL'
scene.cycles.use_adaptive_sampling = False
scene.cycles.use_light_tree = False
scene.view_settings.view_transform = 'Filmic'
bpy.context.view_layer.update()
